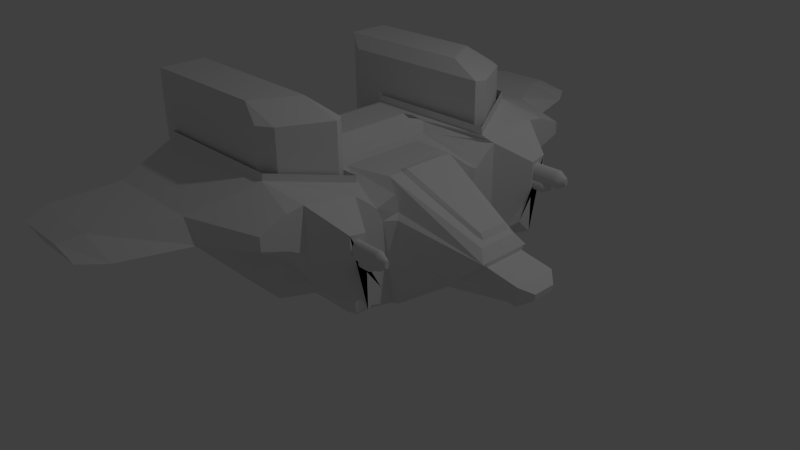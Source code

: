 # Source: spaceship2.blend  (saved by Blender 2.72.0; exported with 4.5.12 LTS)
import bpy
from mathutils import Matrix  # noqa: F401  (used for matrix-valued properties, if any)

bpy.ops.wm.read_factory_settings(use_empty=True)
scene = bpy.context.scene
scene.name = 'Scene'

# ---- collections
col_collection_1 = bpy.data.collections.new('Collection 1'); scene.collection.children.link(col_collection_1)

# ---- world
world_world = bpy.data.worlds.new('World'); scene.world = world_world
world_world.color = (0.05088, 0.05088, 0.05088)
world_world.use_sun_shadow = False
world_world.sun_shadow_jitter_overblur = 0.0
world_world.cycles.sampling_method = 'MANUAL'
world_world.cycles.sample_map_resolution = 256

# ---- cameras
cam_camera = bpy.data.cameras.new('Camera')
cam_camera.clip_end = 100.0
cam_camera.lens = 35.0
cam_camera.sensor_width = 32.0
cam_camera.sensor_height = 18.0
cam_camera.ortho_scale = 7.314
cam_camera.dof.focus_distance = 0.0
cam_camera.dof.aperture_fstop = 128.0

# ---- lights
light_lamp = bpy.data.lights.new('Lamp', 'POINT')
light_lamp.transmission_factor = 0.0
light_lamp.cutoff_distance = 30.0
light_lamp.energy = 100.0
light_lamp.shadow_buffer_clip_start = 1.001
light_lamp.shadow_soft_size = 0.1
light_lamp.shadow_maximum_resolution = 0.006
light_lamp.use_absolute_resolution = True
light_lamp.cycles.use_multiple_importance_sampling = False

# ---- meshes
me_cube = bpy.data.meshes.new('Cube')
me_cube.from_pydata([(1.072, -0.1587, 0.719), (0.8446, -0.303, 0.8288), (0.7839, -0.2479, 0.856), (0.7839, 0.3217, 0.856), (0.8446, 0.3768, 0.8288), (1.072, 0.2325, 0.719), (1.888, 0.2703, 0.3611), (1.966, 0.2325, 0.3259), (1.885, 0.2325, 0.3545), (1.966, -0.1587, 0.3259), (1.888, -0.1965, 0.3611), (1.885, -0.1587, 0.3545), (0.8145, -0.2479, 0.9241), (0.8751, -0.303, 0.8969), (0.8956, -0.2479, 0.9426), (0.8145, 0.3217, 0.9241), (0.8956, 0.3217, 0.9426), (0.8751, 0.3768, 0.8969), (1.918, 0.2703, 0.4292), (1.939, 0.2325, 0.4749), (1.997, 0.2325, 0.394), (1.997, -0.1587, 0.394), (1.939, -0.1587, 0.4749), (1.918, -0.1965, 0.4292), (-1.397, 0.454, 0.8096), (1.588, 0.2839, -0.2856), (1.588, -0.2839, -0.2856), (2.412, 0.2221, -0.1533), (2.412, -0.2221, -0.1533), (2.162, 0.2857, 0.1901), (2.162, -0.2857, 0.1901), (2.716, 0.1507, -0.03401), (2.581, 0.2857, -0.1172), (2.581, -0.2857, -0.1172), (2.716, -0.1507, -0.03401), (2.716, 0.1507, 0.03401), (2.581, 0.2857, 0.1172), (2.581, -0.2857, 0.1172), (2.716, -0.1507, 0.03401), (0.8621, 0.483, 0.9086), (0.8621, -0.483, 0.9086), (2.059, 0.2637, 0.3723), (2.162, 0.3065, 0.2426), (2.162, 0.3486, 0.24), (2.162, -0.3065, 0.2426), (2.059, -0.2637, 0.3723), (2.162, -0.3486, 0.24), (0.6914, 0.6914, -0.7904), (0.6914, -0.6914, -0.7904), (-0.6914, -0.6914, -0.7904), (-1.438, 0.4081, 0.7571), (-0.6914, 0.6914, -0.7904), (-1.446, 0.6961, 0.5496), (1.0, 0.8936, 0.7432), (1.0, 1.106, 0.9106), (1.0, -1.106, 0.9106), (1.0, -0.8936, 0.7432), (1.0, 0.6152, -0.6152), (1.0, 0.6152, -0.6152), (1.104, 0.5915, -0.5915), (1.104, -0.5915, -0.5915), (1.0, -0.6152, -0.6152), (1.0, -0.6152, -0.6152), (1.059, 0.5859, 0.7799), (1.0, 0.8088, 0.6584), (0.224, 0.5708, 0.8753), (1.104, 0.5915, 0.4829), (1.0, 0.6152, 0.2664), (1.059, 0.5401, 0.5549), (1.059, -0.5401, 0.5549), (1.0, -0.7216, 0.4818), (1.104, -0.5915, 0.4829), (0.224, -0.5708, 0.8753), (1.0, -0.8088, 0.6584), (1.059, -0.5859, 0.7799), (1.001, 1.998, 0.5836), (1.0, 1.785, 0.4685), (0.8936, 1.892, 0.4338), (0.8936, -1.892, 0.4338), (1.0, -1.785, 0.4685), (1.001, -1.998, 0.5836), (1.0, 1.785, 1.03), (1.001, 1.998, 1.0), (0.4484, 1.892, 1.156), (0.4484, -1.892, 1.156), (1.001, -1.998, 1.0), (1.0, -1.785, 1.03), (0.3726, 2.665, 0.6588), (1.003, 2.338, 0.702), (0.3726, -2.665, 0.6588), (1.003, -2.338, 0.702), (0.1408, 2.665, 0.9068), (1.003, 2.338, 0.8667), (0.1408, -2.665, 0.9068), (1.003, -2.338, 0.8667), (0.9091, 0.6377, -0.6668), (1.0, 0.6152, -0.6152), (1.0, 0.6152, -0.6152), (0.8936, 1.182, -0.541), (1.0, 1.17, -0.3763), (0.9461, 1.096, -0.5845), (1.0, 1.106, -0.3109), (1.0, 0.8936, -0.2977), (1.0, 0.9859, -0.4922), (1.0, -0.6152, -0.6152), (1.0, -0.6152, -0.6152), (0.9091, -0.6377, -0.6668), (1.0, -0.9859, -0.4922), (1.0, -0.8936, -0.4263), (1.0, -1.106, -0.3109), (0.9461, -1.096, -0.5845), (1.0, -1.17, -0.3763), (0.8936, -1.182, -0.541), (-1.446, -0.6961, 0.5496), (-1.438, -0.4081, 0.7571), (-1.397, -0.454, 0.8096), (-1.0, -0.8107, 0.9216), (-1.0, -0.9216, 0.8107), (-1.0, 0.9216, 0.8107), (-1.0, 0.8107, 0.9216), (-1.0, -0.9216, -0.2925), (-1.0, -0.8107, -0.4034), (-0.9445, -0.9445, -0.5373), (-0.9445, 0.9445, -0.5373), (-1.0, 0.8107, -0.4034), (-1.0, 0.9216, -0.2925), (-1.0, -0.8226, 0.7117), (-1.0, -0.7117, 0.8226), (-1.0, -0.6658, 0.6658), (-1.0, 0.6658, 0.6658), (-1.0, 0.7117, 0.8226), (-1.0, 0.8226, 0.7117), (-1.0, -0.6658, -0.1476), (-1.0, -0.7117, -0.3045), (-1.0, -0.8226, -0.1936), (-1.0, 0.8226, -0.1936), (-1.0, 0.7117, -0.3045), (-1.0, 0.6658, -0.1476), (-1.445, -0.6953, -0.01827), (-1.44, -0.4053, -0.2289), (-1.404, -0.4413, -0.3026), (-1.404, 0.4413, -0.3026), (-1.44, 0.4053, -0.2289), (-1.445, 0.6953, -0.01827), (-1.449, -0.587, 0.5064), (-1.448, -0.3625, 0.6657), (-1.449, -0.3459, 0.4899), (-1.449, 0.3459, 0.4899), (-1.448, 0.3625, 0.6657), (-1.449, 0.587, 0.5064), (-1.449, -0.3458, 0.04572), (-1.448, -0.362, -0.1311), (-1.449, -0.5869, 0.0287), (-1.449, 0.5869, 0.0287), (-1.448, 0.362, -0.1311), (-1.449, 0.3458, 0.04572), (-1.68, -0.4854, 0.38), (-1.685, -0.4794, 0.3743), (-1.684, -0.1651, 0.5886), (-1.68, -0.1707, 0.5939), (-1.702, -0.2328, 0.4289), (-1.703, -0.2413, 0.4244), (-1.701, -0.2307, 0.4278), (-1.698, -0.2388, 0.4246), (-1.702, 0.2434, 0.4196), (-1.703, 0.2375, 0.4276), (-1.701, 0.2414, 0.4183), (-1.698, 0.2388, 0.4246), (-1.68, 0.1707, 0.5939), (-1.684, 0.1651, 0.5886), (-1.685, 0.4794, 0.3743), (-1.68, 0.4854, 0.38), (-1.702, -0.2435, 0.1162), (-1.703, -0.2381, 0.1078), (-1.701, -0.2413, 0.1171), (-1.698, -0.2387, 0.1109), (-1.68, -0.1705, -0.05899), (-1.684, -0.1649, -0.05368), (-1.684, -0.4794, 0.161), (-1.68, -0.4854, 0.1553), (-1.68, 0.4853, 0.1553), (-1.684, 0.4794, 0.161), (-1.684, 0.1649, -0.05368), (-1.68, 0.1705, -0.059), (-1.701, 0.2306, 0.1076), (-1.7, 0.2366, 0.1159), (-1.702, 0.2328, 0.1067), (-1.698, 0.2387, 0.1108), (-1.421, 0.6926, 0.6468), (-1.352, 0.8286, 0.549), (-1.446, 0.6961, 0.5496), (-1.052, -1.986, 0.5513), (-1.069, -1.814, 0.4395), (-0.8995, -1.892, 0.4338), (-0.8995, 1.892, 0.4338), (-1.069, 1.814, 0.4395), (-1.052, 1.986, 0.5513), (-1.345, -1.892, 1.156), (-1.346, -1.801, 1.053), (-1.392, -1.985, 1.034), (-1.392, 1.985, 1.034), (-1.346, 1.801, 1.053), (-1.345, 1.892, 1.156), (-0.8778, -2.667, 0.652), (-1.077, -2.353, 0.6503), (-1.077, 2.353, 0.6503), (-0.8778, 2.667, 0.652), (-1.362, -2.353, 0.9187), (-1.147, -2.667, 0.9135), (-1.147, 2.667, 0.9135), (-1.362, 2.353, 0.9187), (-0.8995, -1.182, -0.541), (-1.0, -1.145, -0.4286), (-0.9406, -1.087, -0.589), (-0.9406, 1.087, -0.589), (-1.0, 1.145, -0.4286), (-0.8995, 1.182, -0.541), (-1.446, -0.6961, 0.5496), (-1.352, -0.8286, 0.549), (-1.415, -0.6333, 0.6873), (-0.8897, -0.9803, 0.9965), (-1.107, -1.014, 0.8097), (-1.076, -1.156, 0.9305), (-1.076, 1.156, 0.9305), (-1.107, 1.014, 0.8097), (-0.9381, 1.01, 1.002), (-1.002, -1.174, -0.4379), (-1.082, -1.02, -0.3003), (-0.9578, -0.9767, -0.5301), (-0.9578, 0.9767, -0.5301), (-1.082, 1.02, -0.3003), (-1.002, 1.174, -0.4379), (-1.418, -0.6916, -0.1281), (-1.346, -0.8268, -0.02838), (-1.445, -0.6953, -0.01827), (-1.445, 0.6953, -0.01827), (-1.346, 0.8268, -0.02838), (-1.418, 0.6916, -0.1281), (0.3588, 0.8631, 0.906), (-0.01388, 0.923, 0.9759), (0.1217, 0.7613, 0.9038), (0.884, 1.019, 1.003), (-0.06545, 0.9127, 0.9874), (0.9681, 1.075, 0.9374), (0.1217, -0.7613, 0.9038), (-0.01388, -0.923, 0.9759), (0.3588, -0.8631, 0.906), (0.9681, -1.075, 0.9374), (-0.06545, -0.9127, 0.9874), (0.8936, -1.0, 1.0), (-0.9216, -1.0, 1.0), (-0.8333, -0.9118, 1.0), (-1.003, -0.906, 0.9672), (-1.003, 0.906, 0.9672), (-0.8333, 0.9118, 1.0), (-0.9381, 1.01, 1.002), (-0.04902, 0.7475, 1.096), (-0.179, 0.7216, 1.09), (-0.179, -0.7216, 1.09), (-0.04902, -0.7475, 1.096), (-0.6682, -0.7468, 1.104), (-0.6682, 0.7468, 1.104), (0.00254, 3.794, 0.7317), (0.1775, 3.506, 0.6987), (0.1775, -3.506, 0.6987), (0.002539, -3.794, 0.7317), (-0.3222, 3.505, 0.8428), (-0.4022, 3.794, 0.802), (-0.4022, -3.794, 0.802), (-0.3222, -3.506, 0.8428), (-0.6923, -3.794, 0.7317), (-0.7686, -3.506, 0.698), (-0.7686, 3.506, 0.698), (-0.6923, 3.794, 0.7317), (-1.272, -3.506, 0.8435), (-1.097, -3.794, 0.802), (-1.097, 3.794, 0.802), (-1.272, 3.506, 0.8435), (1.426, 1.552, 0.7521), (1.426, 1.552, 0.5444), (1.426, -1.552, 0.5444), (1.426, -1.552, 0.7521), (1.426, -1.34, 0.7148), (1.426, 1.34, 0.7148), (1.426, 1.144, -0.01547), (1.426, 1.34, -0.2163), (1.426, -1.34, -0.2163), (1.426, -1.144, -0.01547), (0.2019, 1.503, 0.5577), (0.2019, 1.502, 0.5348), (0.202, 1.497, 0.5127), (0.2021, 1.491, 0.4924), (0.2021, 1.482, 0.4746), (0.2022, 1.471, 0.46), (0.2022, 1.458, 0.4492), (0.2022, 1.445, 0.4425), (0.2022, 1.431, 0.4402), (0.2022, 1.417, 0.4425), (0.2022, 1.403, 0.4492), (0.2022, 1.391, 0.46), (0.2021, 1.38, 0.4746), (0.2021, 1.371, 0.4924), (0.202, 1.364, 0.5127), (0.2019, 1.36, 0.5348), (0.2019, 1.358, 0.5577), (0.2018, 1.36, 0.5806), (0.2017, 1.364, 0.6027), (0.2016, 1.371, 0.623), (0.2016, 1.38, 0.6408), (0.2015, 1.391, 0.6554), (0.2015, 1.403, 0.6663), (0.2015, 1.417, 0.673), (0.2015, 1.431, 0.6752), (0.2015, 1.445, 0.673), (0.2015, 1.458, 0.6663), (0.2015, 1.471, 0.6554), (0.2016, 1.482, 0.6408), (0.2016, 1.491, 0.623), (0.2017, 1.497, 0.6027), (0.2018, 1.502, 0.5806), (1.768, 1.503, 0.563), (1.873, 1.46, 0.5634), (1.768, 1.502, 0.5401), (1.873, 1.459, 0.5542), (1.768, 1.497, 0.518), (1.873, 1.457, 0.5453), (1.768, 1.491, 0.4977), (1.873, 1.455, 0.5372), (1.769, 1.482, 0.4799), (1.873, 1.451, 0.5301), (1.769, 1.471, 0.4653), (1.873, 1.447, 0.5242), (1.769, 1.458, 0.4544), (1.873, 1.442, 0.5199), (1.769, 1.445, 0.4477), (1.873, 1.436, 0.5172), (1.769, 1.431, 0.4455), (1.873, 1.431, 0.5163), (1.769, 1.417, 0.4477), (1.873, 1.425, 0.5172), (1.769, 1.403, 0.4544), (1.873, 1.42, 0.5199), (1.769, 1.391, 0.4653), (1.873, 1.415, 0.5242), (1.769, 1.38, 0.4799), (1.873, 1.41, 0.5301), (1.768, 1.371, 0.4977), (1.873, 1.407, 0.5372), (1.768, 1.364, 0.518), (1.873, 1.404, 0.5453), (1.768, 1.36, 0.5401), (1.873, 1.402, 0.5542), (1.768, 1.358, 0.563), (1.873, 1.402, 0.5634), (1.768, 1.36, 0.5859), (1.873, 1.402, 0.5725), (1.768, 1.364, 0.608), (1.873, 1.404, 0.5814), (1.768, 1.371, 0.6283), (1.873, 1.407, 0.5895), (1.768, 1.38, 0.6461), (1.873, 1.41, 0.5966), (1.768, 1.391, 0.6607), (1.873, 1.415, 0.6025), (1.768, 1.403, 0.6716), (1.873, 1.42, 0.6068), (1.768, 1.417, 0.6783), (1.873, 1.425, 0.6095), (1.768, 1.431, 0.6805), (1.873, 1.431, 0.6104), (1.768, 1.445, 0.6783), (1.873, 1.436, 0.6095), (1.768, 1.458, 0.6716), (1.873, 1.442, 0.6068), (1.768, 1.471, 0.6607), (1.873, 1.447, 0.6025), (1.768, 1.482, 0.6461), (1.873, 1.451, 0.5966), (1.768, 1.491, 0.6283), (1.873, 1.455, 0.5895), (1.768, 1.497, 0.608), (1.873, 1.457, 0.5814), (1.768, 1.502, 0.5859), (1.873, 1.459, 0.5725), (-0.01208, 1.455, 0.4182), (-0.01202, 1.454, 0.402), (-0.01197, 1.451, 0.3865), (-0.01192, 1.447, 0.3722), (-0.01188, 1.44, 0.3596), (-0.01184, 1.433, 0.3493), (-0.01182, 1.424, 0.3416), (-0.0118, 1.415, 0.3369), (-0.0118, 1.405, 0.3353), (-0.0118, 1.395, 0.3369), (-0.01182, 1.386, 0.3416), (-0.01184, 1.377, 0.3493), (-0.01188, 1.37, 0.3596), (-0.01192, 1.364, 0.3722), (-0.01197, 1.359, 0.3865), (-0.01202, 1.356, 0.402), (-0.01208, 1.355, 0.4182), (-0.01213, 1.356, 0.4344), (-0.01218, 1.359, 0.4499), (-0.01223, 1.364, 0.4643), (-0.01227, 1.37, 0.4768), (-0.01231, 1.377, 0.4872), (-0.01233, 1.386, 0.4948), (-0.01235, 1.395, 0.4995), (-0.01235, 1.405, 0.5011), (-0.01235, 1.415, 0.4995), (-0.01233, 1.424, 0.4948), (-0.01231, 1.433, 0.4872), (-0.01227, 1.44, 0.4768), (-0.01223, 1.447, 0.4643), (-0.01218, 1.451, 0.4499), (-0.01213, 1.454, 0.4344), (1.554, 1.455, 0.4235), (1.659, 1.425, 0.4238), (1.554, 1.454, 0.4073), (1.659, 1.425, 0.4174), (1.554, 1.451, 0.3918), (1.659, 1.424, 0.4111), (1.554, 1.447, 0.3774), (1.659, 1.422, 0.4054), (1.555, 1.44, 0.3649), (1.659, 1.419, 0.4004), (1.555, 1.433, 0.3546), (1.659, 1.416, 0.3962), (1.555, 1.424, 0.3469), (1.659, 1.413, 0.3932), (1.555, 1.415, 0.3422), (1.659, 1.409, 0.3913), (1.555, 1.405, 0.3406), (1.659, 1.405, 0.3907), (1.555, 1.395, 0.3422), (1.659, 1.401, 0.3913), (1.555, 1.386, 0.3469), (1.659, 1.397, 0.3932), (1.555, 1.377, 0.3546), (1.659, 1.394, 0.3962), (1.555, 1.37, 0.3649), (1.659, 1.391, 0.4004), (1.554, 1.364, 0.3774), (1.659, 1.388, 0.4054), (1.554, 1.359, 0.3918), (1.659, 1.387, 0.4111), (1.554, 1.356, 0.4073), (1.659, 1.385, 0.4174), (1.554, 1.355, 0.4235), (1.659, 1.385, 0.4238), (1.554, 1.356, 0.4397), (1.659, 1.385, 0.4303), (1.554, 1.359, 0.4552), (1.659, 1.387, 0.4366), (1.554, 1.364, 0.4696), (1.659, 1.388, 0.4423), (1.554, 1.37, 0.4821), (1.659, 1.391, 0.4473), (1.554, 1.377, 0.4924), (1.659, 1.394, 0.4515), (1.554, 1.386, 0.5001), (1.659, 1.397, 0.4545), (1.554, 1.395, 0.5048), (1.659, 1.401, 0.4564), (1.554, 1.405, 0.5064), (1.659, 1.405, 0.457), (1.554, 1.415, 0.5048), (1.659, 1.409, 0.4564), (1.554, 1.424, 0.5001), (1.659, 1.413, 0.4545), (1.554, 1.433, 0.4924), (1.659, 1.416, 0.4515), (1.554, 1.44, 0.4821), (1.659, 1.419, 0.4473), (1.554, 1.447, 0.4696), (1.659, 1.422, 0.4423), (1.554, 1.451, 0.4552), (1.659, 1.424, 0.4366), (1.554, 1.454, 0.4397), (1.659, 1.425, 0.4303), (0.2019, -1.386, 0.5577), (0.2019, -1.388, 0.5348), (0.202, -1.392, 0.5127), (0.2021, -1.398, 0.4924), (0.2021, -1.407, 0.4746), (0.2022, -1.418, 0.46), (0.2022, -1.431, 0.4492), (0.2022, -1.444, 0.4425), (0.2022, -1.459, 0.4402), (0.2022, -1.473, 0.4425), (0.2022, -1.486, 0.4492), (0.2022, -1.499, 0.46), (0.2021, -1.51, 0.4746), (0.2021, -1.519, 0.4924), (0.202, -1.525, 0.5127), (0.2019, -1.529, 0.5348), (0.2019, -1.531, 0.5577), (0.2018, -1.529, 0.5806), (0.2017, -1.525, 0.6027), (0.2016, -1.519, 0.623), (0.2016, -1.51, 0.6408), (0.2015, -1.499, 0.6554), (0.2015, -1.486, 0.6663), (0.2015, -1.473, 0.673), (0.2015, -1.459, 0.6752), (0.2015, -1.444, 0.673), (0.2015, -1.431, 0.6663), (0.2015, -1.418, 0.6554), (0.2016, -1.407, 0.6408), (0.2016, -1.398, 0.623), (0.2017, -1.392, 0.6027), (0.2018, -1.388, 0.5806), (1.768, -1.386, 0.563), (1.873, -1.43, 0.5634), (1.768, -1.388, 0.5401), (1.873, -1.43, 0.5542), (1.768, -1.392, 0.518), (1.873, -1.432, 0.5453), (1.768, -1.398, 0.4977), (1.873, -1.434, 0.5372), (1.769, -1.407, 0.4799), (1.873, -1.438, 0.5301), (1.769, -1.418, 0.4653), (1.873, -1.442, 0.5242), (1.769, -1.431, 0.4544), (1.873, -1.447, 0.5199), (1.769, -1.444, 0.4477), (1.873, -1.453, 0.5172), (1.769, -1.459, 0.4455), (1.873, -1.459, 0.5163), (1.769, -1.473, 0.4477), (1.873, -1.464, 0.5172), (1.769, -1.486, 0.4544), (1.873, -1.47, 0.5199), (1.769, -1.499, 0.4653), (1.873, -1.475, 0.5242), (1.769, -1.51, 0.4799), (1.873, -1.479, 0.5301), (1.768, -1.519, 0.4977), (1.873, -1.483, 0.5372), (1.768, -1.525, 0.518), (1.873, -1.485, 0.5453), (1.768, -1.529, 0.5401), (1.873, -1.487, 0.5542), (1.768, -1.531, 0.563), (1.873, -1.487, 0.5634), (1.768, -1.529, 0.5859), (1.873, -1.487, 0.5725), (1.768, -1.525, 0.608), (1.873, -1.485, 0.5814), (1.768, -1.519, 0.6283), (1.873, -1.483, 0.5895), (1.768, -1.51, 0.6461), (1.873, -1.479, 0.5966), (1.768, -1.499, 0.6607), (1.873, -1.475, 0.6025), (1.768, -1.486, 0.6716), (1.873, -1.47, 0.6068), (1.768, -1.473, 0.6783), (1.873, -1.464, 0.6095), (1.768, -1.459, 0.6805), (1.873, -1.459, 0.6104), (1.768, -1.444, 0.6783), (1.873, -1.453, 0.6095), (1.768, -1.431, 0.6716), (1.873, -1.447, 0.6068), (1.768, -1.418, 0.6607), (1.873, -1.442, 0.6025), (1.768, -1.407, 0.6461), (1.873, -1.438, 0.5966), (1.768, -1.398, 0.6283), (1.873, -1.434, 0.5895), (1.768, -1.392, 0.608), (1.873, -1.432, 0.5814), (1.768, -1.388, 0.5859), (1.873, -1.43, 0.5725), (-0.01208, -1.36, 0.4182), (-0.01202, -1.361, 0.402), (-0.01197, -1.364, 0.3865), (-0.01192, -1.368, 0.3722), (-0.01188, -1.375, 0.3596), (-0.01184, -1.382, 0.3493), (-0.01182, -1.391, 0.3416), (-0.0118, -1.4, 0.3369), (-0.0118, -1.41, 0.3353), (-0.0118, -1.42, 0.3369), (-0.01182, -1.429, 0.3416), (-0.01184, -1.438, 0.3493), (-0.01188, -1.445, 0.3596), (-0.01192, -1.452, 0.3722), (-0.01197, -1.456, 0.3865), (-0.01202, -1.459, 0.402), (-0.01208, -1.46, 0.4182), (-0.01213, -1.459, 0.4344), (-0.01218, -1.456, 0.4499), (-0.01223, -1.452, 0.4643), (-0.01227, -1.445, 0.4768), (-0.01231, -1.438, 0.4872), (-0.01233, -1.429, 0.4948), (-0.01235, -1.42, 0.4995), (-0.01235, -1.41, 0.5011), (-0.01235, -1.4, 0.4995), (-0.01233, -1.391, 0.4948), (-0.01231, -1.382, 0.4872), (-0.01227, -1.375, 0.4768), (-0.01223, -1.368, 0.4643), (-0.01218, -1.364, 0.4499), (-0.01213, -1.361, 0.4344), (1.554, -1.36, 0.4235), (1.659, -1.39, 0.4238), (1.554, -1.361, 0.4073), (1.659, -1.39, 0.4174), (1.554, -1.364, 0.3918), (1.659, -1.392, 0.4111), (1.554, -1.368, 0.3774), (1.659, -1.393, 0.4054), (1.555, -1.375, 0.3649), (1.659, -1.396, 0.4004), (1.555, -1.382, 0.3546), (1.659, -1.399, 0.3962), (1.555, -1.391, 0.3469), (1.659, -1.402, 0.3932), (1.555, -1.4, 0.3422), (1.659, -1.406, 0.3913), (1.555, -1.41, 0.3406), (1.659, -1.41, 0.3907), (1.555, -1.42, 0.3422), (1.659, -1.414, 0.3913), (1.555, -1.429, 0.3469), (1.659, -1.418, 0.3932), (1.555, -1.438, 0.3546), (1.659, -1.421, 0.3962), (1.555, -1.445, 0.3649), (1.659, -1.424, 0.4004), (1.554, -1.452, 0.3774), (1.659, -1.427, 0.4054), (1.554, -1.456, 0.3918), (1.659, -1.428, 0.4111), (1.554, -1.459, 0.4073), (1.659, -1.43, 0.4174), (1.554, -1.46, 0.4235), (1.659, -1.43, 0.4238), (1.554, -1.459, 0.4397), (1.659, -1.43, 0.4303), (1.554, -1.456, 0.4552), (1.659, -1.428, 0.4366), (1.554, -1.452, 0.4696), (1.659, -1.427, 0.4423), (1.554, -1.445, 0.4821), (1.659, -1.424, 0.4473), (1.554, -1.438, 0.4924), (1.659, -1.421, 0.4515), (1.554, -1.429, 0.5001), (1.659, -1.418, 0.4545), (1.554, -1.42, 0.5048), (1.659, -1.414, 0.4564), (1.554, -1.41, 0.5064), (1.659, -1.41, 0.457), (1.554, -1.4, 0.5048), (1.659, -1.406, 0.4564), (1.554, -1.391, 0.5001), (1.659, -1.402, 0.4545), (1.554, -1.382, 0.4924), (1.659, -1.399, 0.4515), (1.554, -1.375, 0.4821), (1.659, -1.396, 0.4473), (1.554, -1.368, 0.4696), (1.659, -1.393, 0.4423), (1.554, -1.364, 0.4552), (1.659, -1.392, 0.4366), (1.554, -1.361, 0.4397), (1.659, -1.39, 0.4303), (0.4484, -1.877, 1.237), (-1.345, -1.877, 1.237), (-0.8897, -0.9661, 1.078), (0.8936, -0.9858, 1.081), (-0.9216, -0.9858, 1.081), (0.4484, 1.873, 1.263), (-1.345, 1.873, 1.263), (-0.9381, 0.9915, 1.109), (0.884, 1.001, 1.11), (-0.9381, 0.9915, 1.109), (-1.209, -1.797, 0.4139), (-1.486, -1.784, 1.027), (-1.14, -1.128, -0.4543), (-1.216, -1.139, 0.9049), (-1.143, -1.156, -0.4635), (-1.168, 1.802, 0.4215), (-1.445, 1.789, 1.035), (-1.099, 1.133, -0.4467), (-1.174, 1.144, 0.9124), (-1.101, 1.161, -0.456), (0.3598, 1.774, -0.2426), (0.7064, 1.144, -0.2426), (0.7146, -1.104, -0.3392), (0.3928, -1.753, -0.3392), (-1.523, 1.089, -0.08471), (-1.523, 1.188, -0.1851), (-1.384, 1.114, -0.2426), (-1.384, 1.033, -0.1612), (-1.707, 1.352, 0.08092), (-1.65, 1.313, -0.05807), (-1.649, 1.213, 0.04147), (-1.65, 1.671, 0.04164), (-1.65, 1.572, -0.05807), (-1.707, 1.532, 0.08092), (-1.523, 1.798, -0.08536), (-1.384, 1.856, -0.1612), (-1.384, 1.774, -0.2426), (-1.523, 1.699, -0.1851), (-1.649, 1.213, 1.473), (-1.65, 1.313, 1.573), (-1.707, 1.352, 1.434), (-1.523, 1.089, 1.599), (-1.523, 1.188, 1.7), (-1.65, 1.572, 1.573), (-1.65, 1.671, 1.473), (-1.707, 1.532, 1.434), (-1.523, 1.699, 1.7), (-1.523, 1.798, 1.6), (-1.641, -1.776, -0.182), (-1.641, -1.677, -0.2817), (-1.502, -1.753, -0.3392), (-1.502, -1.834, -0.2578), (-1.825, -1.51, -0.01569), (-1.768, -1.55, -0.1547), (-1.768, -1.649, -0.05496), (-1.767, -1.161, -0.05518), (-1.768, -1.261, -0.1547), (-1.825, -1.3, -0.01569), (-1.641, -1.038, -0.1811), (-1.502, -0.9823, -0.2578), (-1.502, -1.064, -0.3392), (-1.641, -1.136, -0.2817), (-1.768, -1.649, 1.55), (-1.768, -1.55, 1.65), (-1.825, -1.51, 1.511), (-1.641, -1.776, 1.677), (-1.641, -1.677, 1.777), (-1.768, -1.261, 1.65), (-1.767, -1.161, 1.551), (-1.825, -1.3, 1.511), (-1.641, -1.136, 1.777), (-1.641, -1.038, 1.676), (0.2809, 1.856, 1.63), (-0.05058, 1.729, 1.792), (0.4692, 1.744, 1.63), (0.7818, 1.176, 1.63), (0.2464, 1.188, 1.792), (0.7159, 1.063, 1.63), (0.7177, -1.023, 1.708), (0.2582, -1.148, 1.869), (0.7882, -1.139, 1.708), (0.4998, -1.72, 1.708), (-0.0189, -1.707, 1.869), (0.3162, -1.834, 1.708), (0.2809, 1.856, -0.1612), (0.4692, 1.744, -0.03415), (0.3598, 1.774, -0.2426), (0.7064, 1.144, -0.2426), (0.7818, 1.176, -0.03415), (0.7159, 1.063, -0.1612), (0.7177, -1.023, -0.2578), (0.7882, -1.139, -0.1307), (0.7146, -1.104, -0.3392), (0.3928, -1.753, -0.3392), (0.4998, -1.72, -0.1307), (0.3162, -1.834, -0.2578), (-1.384, 1.033, 1.63), (-1.64, 1.162, 1.792), (-1.501, 1.164, 1.709), (-1.5, 1.079, 1.626), (-1.501, 1.723, 1.709), (-1.64, 1.729, 1.792), (-1.384, 1.856, 1.63), (-1.499, 1.808, 1.627), (-1.502, -1.834, 1.708), (-1.758, -1.707, 1.869), (-1.619, -1.701, 1.786), (-1.616, -1.786, 1.705), (-1.619, -1.113, 1.786), (-1.758, -1.112, 1.869), (-1.502, -0.9823, 1.708), (-1.618, -1.028, 1.703)], [], [(0, 5, 8, 11), (20, 21, 9, 7), (22, 19, 16, 14), (17, 18, 6, 4), (23, 13, 1, 10), (0, 1, 2), (3, 4, 5), (6, 7, 8), (9, 10, 11), (12, 13, 14), (15, 16, 17), (18, 19, 20), (21, 22, 23), (1, 13, 12, 2), (14, 16, 15, 12), (17, 4, 3, 15), (5, 0, 2, 3), (16, 19, 18, 17), (20, 7, 6, 18), (8, 5, 4, 6), (19, 22, 21, 20), (23, 10, 9, 21), (11, 8, 7, 9), (22, 14, 13, 23), (0, 11, 10, 1), (12, 15, 3, 2), (193, 78, 89, 203), (64, 67, 58, 96, 102, 53), (126, 134, 120, 117), (283, 285, 284, 279, 278), (238, 53, 54, 243), (287, 286, 282, 281, 280), (199, 191, 204, 207), (39, 40, 45, 41), (30, 29, 42, 44), (71, 60, 26, 46), (80, 85, 94, 90), (63, 39, 68), (59, 66, 43, 25), (27, 28, 26, 25), (28, 30, 44, 46, 26), (29, 27, 25, 43, 42), (27, 29, 36, 32), (29, 30, 37, 36), (30, 28, 33, 37), (31, 35, 38, 34), (31, 34, 33, 32), (32, 36, 35, 31), (34, 38, 37, 33), (36, 37, 38, 35), (28, 27, 32, 33), (63, 65, 72, 74, 40, 39), (69, 71, 46, 45, 40), (41, 42, 43), (44, 45, 46), (43, 66, 68, 39, 41), (41, 45, 44, 42), (69, 40, 74), (223, 201, 688, 690), (60, 62, 57, 59, 25, 26), (220, 250, 252, 115, 219), (110, 112, 211, 213, 49, 48), (135, 131, 118, 125), (57, 62, 104, 97), (252, 253, 24, 115), (61, 70, 73, 56, 108, 105), (214, 51, 123, 229), (95, 47, 100, 103), (208, 203, 271, 274), (77, 194, 206, 87), (211, 112, 78, 193), (196, 200, 210, 205), (56, 73, 72, 244, 246), (84, 197, 208, 93), (82, 75, 88, 92), (95, 97, 104, 106, 48, 47), (49, 213, 228, 122), (122, 123, 51, 49), (132, 128, 129, 137), (234, 217, 113, 138), (48, 106, 107, 110), (133, 136, 124, 121), (47, 48, 49, 51), (238, 240, 65, 64, 53), (86, 55, 247, 249, 84), (57, 58, 59), (60, 61, 62), (63, 64, 65), (66, 67, 68), (69, 70, 71), (72, 73, 74), (75, 76, 77), (78, 79, 80), (81, 82, 83), (84, 85, 86), (95, 96, 97), (98, 99, 100), (101, 102, 103), (104, 105, 106), (107, 108, 109), (110, 111, 112), (67, 64, 63, 68), (73, 70, 69, 74), (72, 65, 240, 244), (66, 59, 58, 67), (55, 56, 246, 247), (70, 61, 60, 71), (75, 82, 81, 76), (79, 86, 85, 80), (250, 220, 674, 676), (225, 255, 681, 679), (87, 91, 92, 88), (90, 94, 93, 89), (94, 85, 84, 93), (82, 92, 91, 83), (89, 78, 80, 90), (77, 87, 88, 75), (102, 96, 95, 103), (99, 101, 103, 100), (105, 108, 107, 106), (109, 111, 110, 107), (76, 99, 98, 77), (57, 97, 96, 58), (101, 54, 53, 102), (61, 105, 104, 62), (78, 112, 111, 79), (108, 56, 55, 109), (54, 81, 83, 241, 243), (202, 83, 91, 209), (47, 51, 214, 216, 98, 100), (98, 216, 194, 77), (93, 208, 274, 269), (227, 221, 218, 233), (118, 131, 149, 52), (125, 118, 52, 143), (126, 117, 113, 144), (129, 128, 146, 147), (120, 134, 152, 138), (136, 133, 151, 154), (253, 255, 225, 188, 24), (135, 125, 143, 153), (121, 124, 142, 139), (128, 132, 150, 146), (122, 228, 232, 140), (137, 129, 147, 155), (190, 235, 143, 52), (138, 139, 140, 232, 234), (130, 119, 50, 148), (127, 130, 148, 145), (116, 127, 145, 114), (132, 137, 155, 150), (133, 121, 139, 151), (130, 127, 116, 119), (224, 230, 236, 189), (141, 142, 143, 235, 237), (144, 145, 146), (147, 148, 149), (150, 151, 152), (153, 154, 155), (115, 24, 50, 114), (139, 142, 141, 140), (115, 114, 113, 217, 219), (226, 212, 684, 686), (144, 146, 163, 162, 161, 160, 156), (151, 150, 175, 174, 173, 172, 176), (155, 147, 167, 186, 185, 184, 187), (158, 169, 167, 166, 165, 162), (52, 149, 148, 50), (144, 113, 114, 145), (138, 152, 151, 139), (153, 143, 142, 154), (229, 123, 141, 237), (117, 120, 138, 113), (131, 135, 153, 149), (123, 122, 140, 141), (124, 136, 154, 142), (134, 126, 144, 152), (52, 50, 24, 188, 190), (119, 116, 114, 50), (145, 148, 168, 159), (150, 152, 179, 173, 172, 175), (152, 144, 156, 179), (148, 147, 167, 166, 165, 164, 168), (154, 151, 176, 183), (155, 154, 183, 187), (147, 146, 163, 164, 167), (149, 153, 180, 171), (175, 174, 173, 184, 182, 177), (147, 149, 171, 165, 164, 167), (170, 181, 185, 184, 187, 166), (153, 155, 187, 186, 180), (146, 145, 159, 161, 160, 163), (146, 150, 175, 160, 163), (150, 155, 187, 186, 185, 172, 175), (160, 161, 162, 163), (164, 165, 166, 167), (172, 173, 174, 175), (184, 185, 186, 187), (170, 166, 165, 171), (158, 162, 161, 159), (163, 157, 156, 160), (167, 169, 168, 164), (178, 174, 173, 179), (175, 177, 176, 172), (185, 181, 180, 186), (182, 184, 187, 183), (159, 168, 169, 158), (164, 163, 162, 165), (172, 185, 184, 173), (183, 176, 177, 182), (179, 156, 157, 178), (160, 175, 174, 161), (171, 180, 181, 170), (186, 167, 166, 187), (178, 157, 163, 162, 161, 174), (188, 189, 190), (191, 192, 193), (194, 195, 196), (197, 198, 199), (200, 201, 202), (211, 212, 213), (214, 215, 216), (217, 218, 219), (220, 221, 222), (223, 224, 225), (226, 227, 228), (229, 230, 231), (232, 233, 234), (235, 236, 237), (191, 199, 198, 192), (195, 201, 200, 196), (203, 208, 207, 204), (205, 210, 209, 206), (199, 207, 208, 197), (210, 200, 202, 209), (206, 194, 196, 205), (193, 203, 204, 191), (215, 195, 194, 216), (192, 212, 211, 193), (220, 219, 218, 221), (232, 228, 227, 233), (188, 225, 224, 189), (236, 230, 229, 237), (226, 222, 221, 227), (223, 231, 230, 224), (222, 198, 197, 220), (228, 213, 212, 226), (214, 229, 231, 215), (225, 202, 201, 223), (233, 218, 217, 234), (189, 236, 235, 190), (238, 239, 240), (241, 242, 243), (244, 245, 246), (247, 248, 249), (250, 251, 252), (253, 254, 255), (242, 239, 238, 243), (245, 248, 247, 246), (239, 245, 244, 240), (251, 254, 253, 252), (248, 251, 250, 249), (241, 255, 254, 242), (257, 256, 261, 260, 259, 258), (256, 257, 239, 242), (258, 259, 248, 245), (257, 258, 245, 239), (260, 261, 254, 251), (259, 260, 251, 248), (261, 256, 242, 254), (87, 206, 272, 263), (203, 89, 264, 271), (265, 268, 275, 270), (89, 93, 269, 264), (206, 209, 277, 272), (209, 91, 266, 277), (267, 262, 273, 276), (262, 267, 266, 263), (268, 265, 264, 269), (270, 275, 274, 271), (276, 273, 272, 277), (265, 270, 271, 264), (273, 262, 263, 272), (275, 268, 269, 274), (267, 276, 277, 266), (91, 87, 263, 266), (278, 279, 76, 81), (280, 281, 86, 79), (281, 282, 55, 86), (283, 278, 81, 54), (284, 285, 101, 99), (286, 287, 111, 109), (279, 284, 99, 76), (285, 283, 54, 101), (287, 280, 79, 111), (282, 286, 109, 55), (319, 382, 320, 288), (290, 324, 326, 291), (291, 326, 328, 292), (292, 328, 330, 293), (293, 330, 332, 294), (294, 332, 334, 295), (295, 334, 336, 296), (296, 336, 338, 297), (297, 338, 340, 298), (298, 340, 342, 299), (299, 342, 344, 300), (300, 344, 346, 301), (301, 346, 348, 302), (302, 348, 350, 303), (303, 350, 352, 304), (304, 352, 354, 305), (305, 354, 356, 306), (306, 356, 358, 307), (307, 358, 360, 308), (308, 360, 362, 309), (309, 362, 364, 310), (310, 364, 366, 311), (311, 366, 368, 312), (312, 368, 370, 313), (313, 370, 372, 314), (314, 372, 374, 315), (315, 374, 376, 316), (316, 376, 378, 317), (317, 378, 380, 318), (318, 380, 382, 319), (289, 322, 324, 290), (323, 321, 383, 381, 379, 377, 375, 373, 371, 369, 367, 365, 363, 361, 359, 357, 355, 353, 351, 349, 347, 345, 343, 341, 339, 337, 335, 333, 331, 329, 327, 325), (288, 289, 290, 291, 292, 293, 294, 295, 296, 297, 298, 299, 300, 301, 302, 303, 304, 305, 306, 307, 308, 309, 310, 311, 312, 313, 314, 315, 316, 317, 318, 319), (322, 320, 321, 323), (324, 322, 323, 325), (326, 324, 325, 327), (328, 326, 327, 329), (330, 328, 329, 331), (332, 330, 331, 333), (334, 332, 333, 335), (336, 334, 335, 337), (338, 336, 337, 339), (340, 338, 339, 341), (342, 340, 341, 343), (344, 342, 343, 345), (346, 344, 345, 347), (348, 346, 347, 349), (350, 348, 349, 351), (352, 350, 351, 353), (354, 352, 353, 355), (356, 354, 355, 357), (358, 356, 357, 359), (360, 358, 359, 361), (362, 360, 361, 363), (364, 362, 363, 365), (366, 364, 365, 367), (368, 366, 367, 369), (370, 368, 369, 371), (372, 370, 371, 373), (374, 372, 373, 375), (376, 374, 375, 377), (378, 376, 377, 379), (380, 378, 379, 381), (382, 380, 381, 383), (320, 382, 383, 321), (288, 320, 322, 289), (415, 478, 416, 384), (386, 420, 422, 387), (387, 422, 424, 388), (388, 424, 426, 389), (389, 426, 428, 390), (390, 428, 430, 391), (391, 430, 432, 392), (392, 432, 434, 393), (393, 434, 436, 394), (394, 436, 438, 395), (395, 438, 440, 396), (396, 440, 442, 397), (397, 442, 444, 398), (398, 444, 446, 399), (399, 446, 448, 400), (400, 448, 450, 401), (401, 450, 452, 402), (402, 452, 454, 403), (403, 454, 456, 404), (404, 456, 458, 405), (405, 458, 460, 406), (406, 460, 462, 407), (407, 462, 464, 408), (408, 464, 466, 409), (409, 466, 468, 410), (410, 468, 470, 411), (411, 470, 472, 412), (412, 472, 474, 413), (413, 474, 476, 414), (414, 476, 478, 415), (385, 418, 420, 386), (419, 417, 479, 477, 475, 473, 471, 469, 467, 465, 463, 461, 459, 457, 455, 453, 451, 449, 447, 445, 443, 441, 439, 437, 435, 433, 431, 429, 427, 425, 423, 421), (384, 385, 386, 387, 388, 389, 390, 391, 392, 393, 394, 395, 396, 397, 398, 399, 400, 401, 402, 403, 404, 405, 406, 407, 408, 409, 410, 411, 412, 413, 414, 415), (418, 416, 417, 419), (420, 418, 419, 421), (422, 420, 421, 423), (424, 422, 423, 425), (426, 424, 425, 427), (428, 426, 427, 429), (430, 428, 429, 431), (432, 430, 431, 433), (434, 432, 433, 435), (436, 434, 435, 437), (438, 436, 437, 439), (440, 438, 439, 441), (442, 440, 441, 443), (444, 442, 443, 445), (446, 444, 445, 447), (448, 446, 447, 449), (450, 448, 449, 451), (452, 450, 451, 453), (454, 452, 453, 455), (456, 454, 455, 457), (458, 456, 457, 459), (460, 458, 459, 461), (462, 460, 461, 463), (464, 462, 463, 465), (466, 464, 465, 467), (468, 466, 467, 469), (470, 468, 469, 471), (472, 470, 471, 473), (474, 472, 473, 475), (476, 474, 475, 477), (478, 476, 477, 479), (416, 478, 479, 417), (384, 416, 418, 385), (511, 574, 512, 480), (482, 516, 518, 483), (483, 518, 520, 484), (484, 520, 522, 485), (485, 522, 524, 486), (486, 524, 526, 487), (487, 526, 528, 488), (488, 528, 530, 489), (489, 530, 532, 490), (490, 532, 534, 491), (491, 534, 536, 492), (492, 536, 538, 493), (493, 538, 540, 494), (494, 540, 542, 495), (495, 542, 544, 496), (496, 544, 546, 497), (497, 546, 548, 498), (498, 548, 550, 499), (499, 550, 552, 500), (500, 552, 554, 501), (501, 554, 556, 502), (502, 556, 558, 503), (503, 558, 560, 504), (504, 560, 562, 505), (505, 562, 564, 506), (506, 564, 566, 507), (507, 566, 568, 508), (508, 568, 570, 509), (509, 570, 572, 510), (510, 572, 574, 511), (481, 514, 516, 482), (515, 513, 575, 573, 571, 569, 567, 565, 563, 561, 559, 557, 555, 553, 551, 549, 547, 545, 543, 541, 539, 537, 535, 533, 531, 529, 527, 525, 523, 521, 519, 517), (480, 481, 482, 483, 484, 485, 486, 487, 488, 489, 490, 491, 492, 493, 494, 495, 496, 497, 498, 499, 500, 501, 502, 503, 504, 505, 506, 507, 508, 509, 510, 511), (514, 512, 513, 515), (516, 514, 515, 517), (518, 516, 517, 519), (520, 518, 519, 521), (522, 520, 521, 523), (524, 522, 523, 525), (526, 524, 525, 527), (528, 526, 527, 529), (530, 528, 529, 531), (532, 530, 531, 533), (534, 532, 533, 535), (536, 534, 535, 537), (538, 536, 537, 539), (540, 538, 539, 541), (542, 540, 541, 543), (544, 542, 543, 545), (546, 544, 545, 547), (548, 546, 547, 549), (550, 548, 549, 551), (552, 550, 551, 553), (554, 552, 553, 555), (556, 554, 555, 557), (558, 556, 557, 559), (560, 558, 559, 561), (562, 560, 561, 563), (564, 562, 563, 565), (566, 564, 565, 567), (568, 566, 567, 569), (570, 568, 569, 571), (572, 570, 571, 573), (574, 572, 573, 575), (512, 574, 575, 513), (480, 512, 514, 481), (607, 670, 608, 576), (578, 612, 614, 579), (579, 614, 616, 580), (580, 616, 618, 581), (581, 618, 620, 582), (582, 620, 622, 583), (583, 622, 624, 584), (584, 624, 626, 585), (585, 626, 628, 586), (586, 628, 630, 587), (587, 630, 632, 588), (588, 632, 634, 589), (589, 634, 636, 590), (590, 636, 638, 591), (591, 638, 640, 592), (592, 640, 642, 593), (593, 642, 644, 594), (594, 644, 646, 595), (595, 646, 648, 596), (596, 648, 650, 597), (597, 650, 652, 598), (598, 652, 654, 599), (599, 654, 656, 600), (600, 656, 658, 601), (601, 658, 660, 602), (602, 660, 662, 603), (603, 662, 664, 604), (604, 664, 666, 605), (605, 666, 668, 606), (606, 668, 670, 607), (577, 610, 612, 578), (611, 609, 671, 669, 667, 665, 663, 661, 659, 657, 655, 653, 651, 649, 647, 645, 643, 641, 639, 637, 635, 633, 631, 629, 627, 625, 623, 621, 619, 617, 615, 613), (576, 577, 578, 579, 580, 581, 582, 583, 584, 585, 586, 587, 588, 589, 590, 591, 592, 593, 594, 595, 596, 597, 598, 599, 600, 601, 602, 603, 604, 605, 606, 607), (610, 608, 609, 611), (612, 610, 611, 613), (614, 612, 613, 615), (616, 614, 615, 617), (618, 616, 617, 619), (620, 618, 619, 621), (622, 620, 621, 623), (624, 622, 623, 625), (626, 624, 625, 627), (628, 626, 627, 629), (630, 628, 629, 631), (632, 630, 631, 633), (634, 632, 633, 635), (636, 634, 635, 637), (638, 636, 637, 639), (640, 638, 639, 641), (642, 640, 641, 643), (644, 642, 643, 645), (646, 644, 645, 647), (648, 646, 647, 649), (650, 648, 649, 651), (652, 650, 651, 653), (654, 652, 653, 655), (656, 654, 655, 657), (658, 656, 657, 659), (660, 658, 659, 661), (662, 660, 661, 663), (664, 662, 663, 665), (666, 664, 665, 667), (668, 666, 667, 669), (670, 668, 669, 671), (608, 670, 671, 609), (576, 608, 610, 577), (733, 721, 725, 728), (84, 249, 675, 672), (249, 250, 676, 675), (197, 84, 672, 673), (220, 197, 673, 674), (748, 745, 773, 769), (241, 83, 677, 680), (255, 241, 680, 681), (83, 202, 678, 677), (202, 225, 679, 678), (698, 708, 692, 693), (198, 222, 685, 683), (222, 226, 686, 685), (212, 192, 682, 684), (192, 198, 683, 682), (752, 753, 766, 763), (215, 231, 691, 689), (231, 223, 690, 691), (195, 215, 689, 687), (201, 195, 687, 688), (782, 750, 762, 731), (743, 730, 727, 740), (754, 751, 781, 777), (722, 732, 694, 695), (707, 756, 758, 692, 708), (709, 697, 701, 704), (712, 717, 705, 700), (749, 768, 699, 761), (714, 718, 715, 711), (696, 713, 710, 702), (736, 741, 729, 724), (755, 776, 723, 767), (738, 742, 739, 735), (720, 737, 734, 726), (719, 706, 703, 716), (696, 697, 698, 699), (700, 701, 702), (703, 704, 705), (706, 707, 708, 709), (710, 711, 712), (770, 772, 718, 714), (715, 716, 717), (775, 774, 707, 706, 719), (720, 721, 722, 723), (724, 725, 726), (727, 728, 729), (730, 731, 732, 733), (734, 735, 736), (778, 780, 742, 738), (739, 740, 741), (783, 782, 731, 730, 743), (759, 761, 699, 698, 693), (765, 767, 723, 722, 695), (701, 697, 696, 702), (713, 771, 770, 714), (714, 711, 710, 713), (712, 700, 702, 710), (718, 772, 775, 719), (719, 716, 715, 718), (717, 712, 711, 715), (723, 776, 779, 737, 720), (709, 704, 703, 706), (705, 717, 716, 703), (708, 698, 697, 709), (700, 705, 704, 701), (725, 721, 720, 726), (737, 779, 778, 738), (738, 735, 734, 737), (736, 724, 726, 734), (742, 780, 783, 743), (743, 740, 739, 742), (741, 736, 735, 739), (733, 728, 727, 730), (729, 741, 740, 727), (732, 722, 721, 733), (724, 729, 728, 725), (731, 762, 764, 694, 732), (693, 692, 758, 759), (699, 768, 771, 713, 696), (695, 694, 764, 765), (774, 744, 756, 707), (744, 745, 746), (747, 748, 749), (750, 751, 752), (753, 754, 755), (756, 757, 758), (759, 760, 761), (762, 763, 764), (765, 766, 767), (768, 769, 770, 771), (772, 773, 774, 775), (776, 777, 778, 779), (780, 781, 782, 783), (745, 748, 747, 746), (751, 754, 753, 752), (757, 760, 759, 758), (763, 766, 765, 764), (769, 773, 772, 770), (777, 781, 780, 778), (756, 744, 746, 757), (749, 761, 760, 747), (773, 745, 744, 774), (748, 769, 768, 749), (762, 750, 752, 763), (755, 767, 766, 753), (781, 751, 750, 782), (754, 777, 776, 755), (746, 747, 760, 757)])
_uv = me_cube.uv_layers.new(name='UVMap')
_uv.uv.foreach_set('vector', [0.0, 0.0, 0.0, 0.0, 0.0, 0.0, 0.0, 0.0, 0.0, 0.0, 0.0, 0.0, 0.0, 0.0, 0.0, 0.0, 0.0, 0.0, 0.0, 0.0, 0.0, 0.0, 0.0, 0.0, 0.0, 0.0, 0.0, 0.0, 0.0, 0.0, 0.0, 0.0, 0.0, 0.0, 0.0, 0.0, 0.0, 0.0, 0.0, 0.0, 0.0, 0.0, 0.0, 0.0, 0.0, 0.0, 0.0, 0.0, 0.0, 0.0, 0.0, 0.0, 0.0, 0.0, 0.0, 0.0, 0.0, 0.0, 0.0, 0.0, 0.0, 0.0, 0.0, 0.0, 0.0, 0.0, 0.0, 0.0, 0.0, 0.0, 0.0, 0.0, 0.0, 0.0, 0.0, 0.0, 0.0, 0.0, 0.0, 0.0, 0.0, 0.0, 0.0, 0.0, 0.0, 0.0, 0.0, 0.0, 0.0, 0.0, 0.0, 0.0, 0.0, 0.0, 0.0, 0.0, 0.0, 0.0, 0.0, 0.0, 0.0, 0.0, 0.0, 0.0, 0.0, 0.0, 0.0, 0.0, 0.0, 0.0, 0.0, 0.0, 0.0, 0.0, 0.0, 0.0, 0.0, 0.0, 0.0, 0.0, 0.0, 0.0, 0.0, 0.0, 0.0, 0.0, 0.0, 0.0, 0.0, 0.0, 0.0, 0.0, 0.0, 0.0, 0.0, 0.0, 0.0, 0.0, 0.0, 0.0, 0.0, 0.0, 0.0, 0.0, 0.0, 0.0, 0.0, 0.0, 0.0, 0.0, 0.0, 0.0, 0.0, 0.0, 0.0, 0.0, 0.0, 0.0, 0.0, 0.0, 0.0, 0.0, 0.0, 0.0, 0.0, 0.0, 0.0, 0.0, 0.0, 0.0, 0.0, 0.0, 0.0, 0.0, 0.0, 0.0, 0.0, 0.0, 0.0, 0.0, 0.0, 0.0, 0.0, 0.0, 0.0, 0.0, 0.0, 0.0, 0.0, 0.0, 0.0, 0.0, 0.0, 0.0, 0.0, 0.0, 0.0, 0.0, 0.0, 0.0, 0.0, 0.0, 0.0, 0.0, 0.0, 0.0, 0.0, 0.0, 0.0, 0.0, 0.0, 0.0, 0.0, 0.0, 0.0, 0.0, 0.0, 0.0, 0.0, 0.0, 0.0, 0.0, 0.0, 0.0, 0.0, 0.0, 0.0, 0.0, 0.0, 0.0, 0.0, 0.0, 0.0, 0.0, 0.0, 0.0, 0.0, 0.0, 0.0, 0.0, 0.0, 0.0, 0.0, 0.0, 0.0, 0.0, 0.0, 0.0, 0.0, 0.0, 0.0, 0.0, 0.0, 0.0, 0.0, 0.0, 8.581e-05, 0.7365, 8.581e-05, 8.581e-05, 0.9999, 0.1673, 0.9999, 0.5694, 0.0, 0.0, 0.0, 0.0, 0.0, 0.0, 0.0, 0.0, 0.0, 0.0, 0.0, 0.0, 0.0, 0.0, 0.0, 0.0, 0.0, 0.0, 0.0, 0.0, 0.0, 0.0, 0.0, 0.0, 0.0, 0.0, 0.0, 0.0, 0.0, 0.0, 0.0, 0.0, 0.0, 0.0, 0.0, 0.0, 0.0, 0.0, 0.0, 0.0, 0.0, 0.0, 0.0, 0.0, 0.0, 0.0, 0.0, 0.0, 0.0, 0.0, 0.0, 0.0, 0.0, 0.0, 0.0, 0.0, 0.0, 0.0, 0.0, 0.0, 0.0, 0.0, 0.0, 0.0, 0.0, 0.0, 0.0, 0.0, 0.0, 0.0, 0.0, 0.0, 0.0, 0.0, 0.0, 0.0, 0.0, 0.0, 0.0, 0.0, 0.0, 0.0, 0.0, 0.0, 0.0, 0.0, 0.0, 0.0, 0.0, 0.0, 0.0, 0.0, 0.0, 0.0, 0.0, 0.0, 0.0, 0.0, 0.0, 0.0, 0.0, 0.0, 0.0, 0.0, 0.0, 0.0, 0.0, 0.0, 0.0, 0.0, 0.0, 0.0, 0.0, 0.0, 0.0, 0.0, 0.0, 0.0, 0.0, 0.0, 0.0, 0.0, 0.0, 0.0, 0.0, 0.0, 0.0, 0.0, 0.0, 0.0, 0.0, 0.0, 0.0, 0.0, 0.0, 0.0, 0.0, 0.0, 0.0, 0.0, 0.0, 0.0, 0.0, 0.0, 0.0, 0.0, 0.0, 0.0, 0.0, 0.0, 0.0, 0.0, 0.0, 0.0, 0.0, 0.0, 0.0, 0.0, 0.0, 0.0, 0.0, 0.0, 0.0, 0.0, 0.0, 0.0, 0.0, 0.0, 0.0, 0.0, 0.0, 0.0, 0.0, 0.0, 0.0, 0.0, 0.0, 0.0, 0.0, 0.0, 0.0, 0.0, 0.0, 0.0, 0.0, 0.0, 0.0, 0.0, 0.0, 0.0, 0.0, 0.0, 0.0, 0.0, 0.0, 0.0, 0.0, 0.0, 0.0, 0.0, 0.0, 0.0, 0.0, 0.0, 0.0, 0.0, 0.0, 0.0, 0.0, 0.0, 0.0, 0.0, 0.0, 0.0, 0.0, 0.0, 0.0, 0.0, 0.0, 0.0, 0.0, 0.0, 0.0, 0.0, 0.0, 0.0, 0.0, 0.0, 0.0, 0.0, 0.0, 0.0, 0.0, 0.0, 0.0, 0.0, 0.0, 0.0, 0.0, 0.0, 0.0, 0.0, 0.0, 0.0, 0.0, 0.0, 0.0, 0.0, 0.0, 0.0, 0.0, 0.0, 0.0, 0.0, 0.0, 0.0, 0.0, 0.0, 0.0, 0.0, 0.0, 0.0, 0.0, 0.0, 0.0, 0.0, 0.0, 0.0, 0.0, 0.0, 0.0, 0.0, 0.0, 0.0, 0.0, 0.0, 0.0, 0.0, 0.0, 0.0, 0.0, 0.0, 0.0, 0.0, 0.0, 0.0, 0.0, 0.0, 0.0, 0.0, 0.0, 0.0, 0.0, 0.0, 0.0, 0.0, 0.0, 0.0, 0.0, 0.0, 0.0, 0.0, 0.0, 0.0, 0.0, 0.0, 0.0, 0.0, 0.0, 0.0, 0.0, 0.0, 0.0, 0.0, 0.0, 0.0, 0.0, 0.0, 0.0, 0.0, 0.0, 0.0, 0.0, 0.0, 0.0, 0.0, 0.0, 0.0, 0.0, 0.0, 0.0, 0.0, 0.0, 0.0, 0.0, 0.0, 0.0, 0.0, 0.0, 0.0, 0.0, 0.0, 0.0, 0.0, 0.0, 0.0, 0.0, 0.0, 0.0, 0.0, 0.0, 0.0, 0.0, 0.0, 0.0, 0.0, 0.0, 0.0, 0.0, 0.0, 0.0, 0.0, 0.0, 0.0, 0.0, 0.0, 0.0, 0.0, 0.0, 0.0, 0.0, 0.0, 0.0, 0.0, 0.0, 0.0, 0.0, 0.0, 0.0, 0.0, 0.0, 0.0, 0.0, 0.0, 0.0, 0.0, 0.0, 0.0, 0.0, 0.0, 0.0, 0.0, 0.0, 0.0, 0.0, 0.0, 0.0, 0.0, 0.0, 0.0, 0.0, 0.0, 0.0, 0.0, 0.0, 0.0, 0.0, 0.0, 0.0, 0.0, 0.0, 0.0, 0.0, 0.0, 0.0, 0.0, 0.0, 0.0, 0.0, 0.0, 0.0, 0.0, 0.0, 0.0, 0.0, 0.0, 0.0, 0.0, 0.0, 0.0, 0.0, 0.0, 0.0, 0.0, 0.0, 0.0, 0.0, 0.0, 0.0, 0.0, 0.0, 0.0, 0.0, 0.0, 0.0, 0.0, 0.0, 0.0, 0.0, 0.0, 0.0, 0.0, 0.0, 0.0, 0.0, 0.0, 0.0, 0.0, 0.0, 0.0, 0.0, 0.0, 0.0, 0.0, 0.0, 0.0, 0.0, 0.0, 0.0, 0.0, 0.0, 0.0, 0.0, 0.0, 0.0, 0.0, 0.0, 0.0, 0.0, 0.0, 0.0, 0.0, 0.0, 0.0, 0.0, 0.0, 0.0, 0.0, 0.0, 0.0, 0.0, 0.0, 0.0, 0.0, 0.0, 0.0, 0.0, 0.0, 0.0, 0.0, 0.0, 0.0, 0.0, 0.0, 0.0, 0.0, 0.0, 0.0, 0.0, 0.0, 0.0, 0.0, 0.0, 0.0, 0.0, 0.0, 0.0, 0.0, 0.0, 0.0, 0.0, 0.0, 0.0, 0.0, 0.0, 0.0, 0.0, 0.0, 0.0, 0.0, 0.0, 0.0, 0.0, 0.0, 0.0, 0.0, 0.0, 0.0, 0.0, 0.0, 0.0, 0.0, 0.0, 0.0, 0.0, 0.0, 0.0, 0.0, 0.0, 0.0, 0.0, 0.0, 0.0, 0.0, 0.0, 0.0, 0.0, 0.0, 0.0, 0.0, 0.0, 0.0, 0.0, 0.0, 0.0, 0.0, 0.0, 0.0, 0.0, 0.0, 0.0, 0.0, 0.0, 0.0, 0.0, 0.0, 0.0, 0.0, 0.0, 0.0, 0.0, 0.0, 0.0, 0.0, 0.0, 0.0, 0.0, 0.0, 0.0, 0.0, 0.0, 0.0, 0.0, 0.0, 0.0, 0.0, 0.0, 0.0, 0.0, 0.0, 0.0, 0.0, 0.0, 0.0, 0.0, 0.0, 0.0, 0.0, 0.0, 0.0, 0.0, 0.0, 0.0, 0.0, 0.0, 0.0, 0.0, 0.0, 0.0, 0.0, 0.0, 0.0, 0.0, 0.0, 0.0, 0.0, 0.0, 0.0, 0.0, 0.0, 0.0, 0.0, 0.0, 0.0, 0.0, 0.0, 0.0, 0.0, 0.0, 0.0, 0.0, 0.0, 0.0, 0.0, 0.0, 0.0, 0.0, 0.0, 0.0, 0.0, 0.0, 0.0, 0.0, 0.0, 0.0, 0.0, 0.0, 0.0, 0.0, 0.0, 0.0, 0.0, 0.0, 0.0, 0.0, 0.0, 0.0, 0.0, 0.0, 0.0, 0.0, 0.0, 0.0, 0.0, 0.0, 0.0, 0.0, 0.0, 0.0, 0.0, 0.0, 0.0, 0.0, 0.0, 0.0, 0.0, 0.0, 0.0, 0.0, 0.0, 0.0, 0.0, 0.0, 0.0, 0.0, 0.0, 0.0, 0.0, 0.0, 0.0, 0.0, 0.0, 0.0, 0.0, 0.0, 0.0, 0.0, 0.0, 0.0, 0.0, 0.0, 0.0, 0.0, 0.0, 0.0, 0.0, 0.0, 0.0, 0.0, 0.0, 0.0, 0.0, 0.0, 0.0, 0.0, 0.0, 0.0, 0.0, 0.0, 0.0, 0.0, 0.0, 0.0, 0.0, 0.0, 0.0, 0.0, 0.0, 0.0, 0.0, 0.0, 0.0, 0.0, 0.0, 0.0, 0.0, 0.0, 0.0, 0.0, 0.0, 0.0, 0.0, 0.0, 0.0, 0.0, 0.0, 0.0, 0.0, 0.0, 0.0, 0.0, 0.0, 0.0, 0.0, 0.0, 0.0, 0.0, 0.0, 0.0, 0.0, 0.0, 0.0, 0.0, 0.0, 0.0, 0.0, 0.0, 0.0, 0.0, 0.0, 0.0, 0.0, 0.0, 0.0, 0.0, 0.0, 0.0, 0.0, 0.0, 0.0, 0.0, 0.0, 0.0, 0.0, 0.0, 0.0, 0.0, 0.0, 0.0, 0.0, 0.0, 0.0, 0.0, 0.0, 0.0, 0.0, 0.0, 0.0, 0.0, 0.0, 0.0, 0.0, 0.0, 0.0, 0.0, 0.0, 0.0, 0.0, 0.0, 0.0, 0.0, 0.0, 0.0, 0.0, 0.0, 0.0, 0.0, 0.0, 0.0, 0.0, 0.0, 0.0, 0.0, 0.0, 0.0, 0.0, 0.0, 0.0, 0.0, 0.0, 0.0, 0.0, 0.0, 0.0, 0.0, 0.0, 0.0, 0.0, 0.0, 0.0, 0.0, 0.0, 0.0, 0.0, 0.0, 0.0, 0.0, 0.0, 0.0, 0.0, 0.0, 0.0, 0.0, 0.0, 0.0, 0.0, 0.0, 0.0, 0.0, 0.0, 0.0, 0.0, 0.0, 0.0, 0.0, 0.0, 0.0, 0.0, 0.0, 0.0, 0.0, 0.0, 0.0, 0.0, 0.0, 0.0, 0.0, 0.0, 0.0, 0.0, 0.0, 0.0, 0.0, 0.0, 0.0, 0.0, 0.0, 0.0, 0.0, 0.0, 0.0, 0.0, 0.0, 0.0, 0.0, 0.0, 0.0, 0.0, 0.0, 0.0, 0.0, 0.0, 0.0, 0.0, 0.0, 0.0, 0.0, 0.0, 0.0, 0.0, 0.0, 0.0, 0.0, 0.0, 0.0, 0.0, 0.0, 0.0, 0.0, 0.0, 0.0, 0.0, 0.0, 0.0, 0.0, 0.0, 0.0, 0.0, 0.0, 0.0, 0.0, 0.0, 0.0, 0.0, 0.0, 0.0, 0.0, 0.0, 0.0, 0.0, 0.0, 0.0, 0.0, 0.0, 0.0, 0.0, 0.0, 0.0, 0.0, 0.0, 0.0, 0.0, 0.0, 0.0, 0.0, 0.0, 0.0, 0.0, 0.0, 0.0, 0.0, 0.0, 0.0, 0.0, 0.0, 0.0, 0.0, 0.0, 0.0, 0.0, 0.0, 0.0, 0.0, 0.0, 0.0, 0.0, 0.0, 0.0, 0.0, 0.0, 0.0, 0.0, 0.0, 0.0, 0.0, 0.0, 0.0, 0.0, 0.0, 0.0, 0.0, 0.0, 0.0, 0.0, 0.0, 0.0, 0.0, 0.0, 0.0, 0.0, 0.0, 0.0, 0.0, 0.0, 0.0, 0.0, 0.0, 0.0, 0.0, 0.0, 0.0, 0.0, 0.0, 0.0, 0.0, 0.0, 0.0, 0.0, 0.0, 0.0, 0.0, 0.0, 0.0, 0.0, 0.0, 0.0, 0.0, 0.0, 0.0, 0.0, 0.0, 0.0, 0.0, 0.0, 0.0, 0.0, 0.0, 0.0, 0.0, 0.0, 0.0, 0.0, 0.0, 0.0, 0.0, 0.0, 0.0, 0.0, 0.0, 0.0, 0.0, 0.0, 0.0, 0.0, 0.0, 0.0, 0.0, 0.0, 0.0, 0.0, 0.0, 0.0, 0.0, 0.0, 0.0, 0.0, 0.0, 0.0, 0.0, 0.0, 0.0, 0.0, 0.0, 0.0, 0.0, 0.0, 0.0, 0.0, 0.0, 0.0, 0.0, 0.0, 0.0, 0.0, 0.0, 0.0, 0.0, 0.0, 0.0, 0.0, 0.0, 0.0, 0.0, 0.0, 0.0, 0.0, 0.0, 0.0, 0.0, 0.0, 0.0, 0.0, 0.0, 0.0, 0.0, 0.0, 0.0, 0.0, 0.0, 0.0, 0.0, 0.0, 0.0, 0.0, 0.0, 0.0, 0.0, 0.0, 0.0, 0.0, 0.0, 0.0, 0.0, 0.0, 0.0, 0.0, 0.0, 0.0, 0.0, 0.0, 0.0, 0.0, 0.0, 0.0, 0.0, 0.0, 0.0, 0.0, 0.0, 0.0, 0.0, 0.0, 0.0, 0.0, 0.0, 0.0, 0.0, 0.0, 0.0, 0.0, 0.0, 0.0, 0.0, 0.0, 0.0, 0.0, 0.0, 0.0, 0.0, 0.0, 0.0, 0.0, 0.0, 0.0, 0.0, 0.0, 0.0, 0.0, 0.0, 0.0, 0.0, 0.0, 0.0, 0.0, 0.0, 0.0, 0.0, 0.0, 0.0, 0.0, 0.0, 0.0, 0.0, 0.0, 0.0, 0.0, 0.0, 0.0, 0.0, 0.0, 0.0, 0.0, 0.0, 0.0, 0.0, 0.0, 0.0, 0.0, 0.0, 0.0, 0.0, 0.0, 0.0, 0.0, 0.0, 0.0, 0.0, 0.0, 0.0, 0.0, 0.0, 0.0, 0.0, 0.0, 0.0, 0.0, 0.0, 0.0, 0.0, 0.0, 0.0, 0.0, 0.0, 0.0, 0.0, 0.0, 0.0, 0.0, 0.0, 0.0, 0.0, 0.0, 0.0, 0.0, 0.0, 0.0, 0.0, 0.0, 0.0, 0.0, 0.0, 0.0, 0.0, 0.0, 0.0, 0.0, 0.0, 0.0, 0.0, 0.0, 0.0, 0.0, 0.0, 0.0, 0.0, 0.0, 0.0, 0.0, 0.0, 0.0, 0.0, 0.0, 0.0, 0.0, 0.0, 0.0, 0.0, 0.0, 0.0, 0.0, 0.0, 0.0, 0.0, 0.0, 0.0, 0.0, 0.0, 0.0, 0.0, 0.0, 0.0, 0.0, 0.0, 0.0, 0.0, 0.0, 0.0, 0.0, 0.0, 0.0, 0.0, 0.0, 0.0, 0.0, 0.0, 0.0, 0.0, 0.0, 0.0, 0.0, 0.0, 0.0, 0.0, 0.0, 0.0, 0.0, 0.0, 0.0, 0.0, 0.0, 0.0, 0.0, 0.0, 0.0, 0.0, 0.0, 0.0, 0.0, 0.0, 0.0, 0.0, 0.0, 0.0, 0.0, 0.0, 0.0, 0.0, 0.0, 0.0, 0.0, 0.0, 0.0, 0.0, 0.0, 0.0, 0.0, 0.0, 0.0, 0.0, 0.0, 0.0, 0.0, 0.0, 0.0, 0.0, 0.0, 0.0, 0.0, 0.0, 0.0, 0.0, 0.0, 0.0, 0.0, 0.0, 0.0, 0.0, 0.0, 0.0, 0.0, 0.0, 0.0, 0.0, 0.0, 0.0, 0.0, 0.0, 0.0, 0.0, 0.0, 0.0, 0.0, 0.0, 0.0, 0.0, 0.0, 0.0, 0.0, 0.0, 0.0, 0.0, 0.0, 0.0, 0.0, 0.0, 0.0, 0.0, 0.0, 0.0, 0.0, 0.0, 0.0, 0.0, 0.0, 0.0, 0.0, 0.0, 0.0, 0.0, 0.0, 0.0, 0.0, 0.0, 0.0, 0.0, 0.0, 0.0, 0.0, 0.0, 0.0, 0.0, 0.0, 0.0, 0.0, 0.0, 0.0, 0.0, 0.0, 0.0, 0.0, 0.0, 0.0, 0.0, 0.0, 0.0, 0.0, 0.0, 0.0, 0.0, 0.0, 0.0, 0.0, 0.0, 0.0, 0.0, 0.0, 0.0, 0.0, 0.0, 0.0, 0.0, 0.0, 0.0, 0.0, 0.0, 0.0, 0.0, 0.0, 0.0, 0.0, 0.0, 0.0, 0.0, 0.0, 0.0, 0.0, 0.0, 0.0, 0.0, 0.0, 0.0, 0.0, 0.0, 0.0, 0.0, 0.0, 0.0, 0.0, 0.0, 0.0, 0.0, 0.0, 0.0, 0.0, 0.0, 0.0, 0.0, 0.0, 0.0, 0.0, 0.0, 0.0, 0.0, 0.0, 0.0, 0.0, 0.0, 0.0, 0.0, 0.0, 0.0, 0.0, 0.0, 0.0, 0.0, 0.0, 0.0, 0.0, 0.0, 0.0, 0.0, 0.0, 0.0, 0.0, 0.0, 0.0, 0.0, 0.0, 0.0, 0.0, 0.0, 0.0, 0.0, 0.0, 0.0, 0.0, 0.0, 0.0, 0.0, 0.0, 0.0, 0.0, 0.0, 0.0, 0.0, 0.0, 0.0, 0.0, 0.0, 0.0, 0.0, 0.0, 0.0, 0.0, 0.0, 0.0, 0.0, 0.0, 0.0, 0.0, 0.0, 0.0, 0.0, 0.0, 0.0, 0.0, 0.0, 0.0, 0.0, 0.0, 0.0, 0.0, 0.0, 0.0, 0.0, 0.0, 0.0, 0.0, 0.0, 0.0, 0.0, 0.0, 0.0, 0.0, 0.0, 0.0, 0.0, 0.0, 0.0, 0.0, 0.0, 0.0, 0.0, 0.0, 0.0, 0.0, 0.0, 0.0, 0.0, 0.0, 0.0, 0.0, 0.0, 0.0, 0.0, 0.0, 0.0, 0.0, 0.0, 0.0, 0.0, 0.0, 0.0, 0.0, 0.0, 0.0, 0.0, 0.0, 0.0, 0.0, 0.0, 0.0, 0.0, 0.0, 0.0, 0.0, 0.0, 0.0, 0.0, 0.0, 0.0, 0.0, 0.0, 0.0, 0.0, 0.0, 0.0, 0.0, 0.0, 0.0, 0.0, 0.0, 0.0, 0.0, 0.0, 0.0, 0.0, 0.0, 0.0, 0.0, 0.0, 0.0, 0.0, 0.0, 0.0, 0.0, 0.0, 0.0, 0.0, 0.0, 0.0, 0.0, 0.0, 0.0, 0.0, 0.0, 0.0, 0.0, 0.0, 0.0, 0.0, 0.0, 0.0, 0.0, 0.0, 0.0, 0.0, 0.0, 0.0, 0.0, 0.0, 0.0, 0.0, 0.0, 0.0, 0.0, 0.0, 0.0, 0.0, 0.0, 0.0, 0.0, 0.0, 0.0, 0.0, 0.0, 0.0, 0.0, 0.0, 0.0, 0.0, 0.0, 0.0, 0.0, 0.0, 0.0, 0.0, 0.0, 0.0, 0.0, 0.0, 0.0, 0.0, 0.0, 0.0, 0.0, 0.0, 0.0, 0.0, 0.0, 0.0, 0.0, 0.0, 0.0, 0.0, 0.0, 0.0, 0.0, 0.0, 0.0, 0.0, 0.0, 0.0, 0.0, 0.0, 0.0, 0.0, 0.0, 0.0, 0.0, 0.0, 0.0, 0.0, 0.0, 0.0, 0.0, 0.0, 0.0, 0.0, 0.0, 0.0, 0.0, 0.0, 0.0, 0.0, 0.0, 0.0, 0.0, 0.0, 0.0, 0.0, 0.0, 0.0, 0.0, 0.0, 0.0, 0.0, 0.0, 0.0, 0.0, 0.0, 0.0, 0.0, 0.0, 0.0, 0.0, 0.0, 0.0, 0.0, 0.0, 0.0, 0.0, 0.0, 0.0, 0.0, 0.0, 0.0, 0.0, 0.0, 0.0, 0.0, 0.0, 0.0, 0.0, 0.0, 0.0, 0.0, 0.0, 0.0, 0.0, 0.0, 0.0, 0.0, 0.0, 0.0, 0.0, 0.0, 0.0, 0.0, 0.0, 0.0, 0.0, 0.0, 0.0, 0.0, 0.0, 0.0, 0.0, 0.0, 0.0, 0.0, 0.0, 0.0, 0.0, 0.0, 0.0, 0.0, 0.0, 0.0, 0.0, 0.0, 0.0, 0.0, 0.0, 0.0, 0.0, 0.0, 0.0, 0.0, 0.0, 0.0, 0.0, 0.0, 0.0, 0.0, 0.0, 0.0, 0.0, 0.0, 0.0, 0.0, 0.0, 0.0, 0.0, 0.0, 0.0, 0.0, 0.0, 0.0, 0.0, 0.0, 0.0, 0.0, 0.0, 0.0, 0.0, 0.0, 0.0, 0.0, 0.0, 0.0, 0.0, 0.0, 0.0, 0.0, 0.0, 0.0, 0.0, 0.0, 0.0, 0.0, 0.0, 0.0, 0.0, 0.0, 0.0, 0.0, 0.0, 0.0, 0.0, 0.0, 0.0, 0.0, 0.0, 0.0, 0.0, 0.0, 0.0, 0.0, 0.0, 0.0, 0.0, 0.0, 0.0, 0.0, 0.0, 0.0, 0.0, 0.0, 0.0, 0.0, 0.0, 0.0, 0.0, 0.0, 0.0, 0.0, 0.0, 0.0, 0.0, 0.0, 0.0, 0.0, 0.0, 0.0, 0.0, 0.0, 0.0, 0.0, 0.0, 0.0, 0.0, 0.0, 0.0, 0.0, 0.0, 0.0, 0.0, 0.0, 0.0, 0.0, 0.0, 0.0, 0.0, 0.0, 0.0, 0.0, 0.0, 0.0, 0.0, 0.0, 0.0, 0.0, 0.0, 0.0, 0.0, 0.0, 0.0, 0.0, 0.0, 0.0, 0.0, 0.0, 0.0, 0.0, 0.0, 0.0, 0.0, 0.0, 0.0, 0.0, 0.0, 0.0, 0.0, 0.0, 0.0, 0.0, 0.0, 0.0, 0.0, 0.0, 0.0, 0.0, 0.0, 0.0, 0.0, 0.0, 0.0, 0.0, 0.0, 0.0, 0.0, 0.0, 0.0, 0.0, 0.0, 0.0, 0.0, 0.0, 0.0, 0.0, 0.0, 0.0, 0.0, 0.0, 0.0, 0.0, 0.0, 0.0, 0.0, 0.0, 0.0, 0.0, 0.0, 0.0, 0.0, 0.0, 0.0, 0.0, 0.0, 0.0, 0.0, 0.0, 0.0, 0.0, 0.0, 0.0, 0.0, 0.0, 0.0, 0.0, 0.0, 0.0, 0.0, 0.0, 0.0, 0.0, 0.0, 0.0, 0.0, 0.0, 0.0, 0.0, 0.0, 0.0, 0.0, 0.0, 0.0, 0.0, 0.0, 0.0, 0.0, 0.0, 0.0, 0.0, 0.0, 0.0, 0.0, 0.0, 0.0, 0.0, 0.0, 0.0, 0.0, 0.0, 0.0, 0.0, 0.0, 0.0, 0.0, 0.0, 0.0, 0.0, 0.0, 0.0, 0.0, 0.0, 0.0, 0.0, 0.0, 0.0, 0.0, 0.0, 0.0, 0.0, 0.0, 0.0, 0.0, 0.0, 0.0, 0.0, 0.0, 0.0, 0.0, 0.0, 0.0, 0.0, 0.0, 0.0, 0.0, 0.0, 0.0, 0.0, 0.0, 0.0, 0.0, 0.0, 0.0, 0.0, 0.0, 0.0, 0.0, 0.0, 0.0, 0.0, 0.0, 0.0, 0.0, 0.0, 0.0, 0.0, 0.0, 0.0, 0.0, 0.0, 0.0, 0.0, 0.0, 0.0, 0.0, 0.0, 0.0, 0.0, 0.0, 0.0, 0.0, 0.0, 0.0, 0.0, 0.0, 0.0, 0.0, 0.0, 0.0, 0.0, 0.0, 0.0, 0.0, 0.0, 0.0, 0.0, 0.0, 0.0, 0.0, 0.0, 0.0, 0.0, 0.0, 0.0, 0.0, 0.0, 0.0, 0.0, 0.0, 0.0, 0.0, 0.0, 0.0, 0.0, 0.0, 0.0, 0.0, 0.0, 0.0, 0.0, 0.0, 0.0, 0.0, 0.0, 0.0, 0.0, 0.0, 0.0, 0.0, 0.0, 0.0, 0.0, 0.0, 0.0, 0.0, 0.0, 0.0, 0.0, 0.0, 0.0, 0.0, 0.0, 0.0, 0.0, 0.0, 0.0, 0.0, 0.0, 0.0, 0.0, 0.0, 0.0, 0.0, 0.0, 0.0, 0.0, 0.0, 0.0, 0.0, 0.0, 0.0, 0.0, 0.0, 0.0, 0.0, 0.0, 0.0, 0.0, 0.0, 0.0, 0.0, 0.0, 0.0, 0.0, 0.0, 0.0, 0.0, 0.0, 0.0, 0.0, 0.0, 0.0, 0.0, 0.0, 0.0, 0.0, 0.0, 0.0, 0.0, 0.0, 0.0, 0.0, 0.0, 0.0, 0.0, 0.0, 0.0, 0.0, 0.0, 0.0, 0.0, 0.0, 0.0, 0.0, 0.0, 0.0, 0.0, 0.0, 0.0, 0.0, 0.0, 0.0, 0.0, 0.0, 0.0, 0.0, 0.0, 0.0, 0.0, 0.0, 0.0, 0.0, 0.0, 0.0, 0.0, 0.0, 0.0, 0.0, 0.0, 0.0, 0.0, 0.0, 0.0, 0.0, 0.0, 0.0, 0.0, 0.0, 0.0, 0.0, 0.0, 0.0, 0.0, 0.0, 0.0, 0.0, 0.0, 0.0, 0.0, 0.0, 0.0, 0.0, 0.0, 0.0, 0.0, 0.0, 0.0, 0.0, 0.0, 0.0, 0.0, 0.0, 0.0, 0.0, 0.0, 0.0, 0.0, 0.0, 0.0, 0.0, 0.0, 0.0, 0.0, 0.0, 0.0, 0.0, 0.0, 0.0, 0.0, 0.0, 0.0, 0.0, 0.0, 0.0, 0.0, 0.0, 0.0, 0.0, 0.0, 0.0, 0.0, 0.0, 0.0, 0.0, 0.0, 0.0, 0.0, 0.0, 0.0, 0.0, 0.0, 0.0, 0.0, 0.0, 0.0, 0.0, 0.0, 0.0, 0.0, 0.0, 0.0, 0.0, 0.0, 0.0, 0.0, 0.0, 0.0, 0.0, 0.0, 0.0, 0.0, 0.0, 0.0, 0.0, 0.0, 0.0, 0.0, 0.0, 0.0, 0.0, 0.0, 0.0, 0.0, 0.0, 0.0, 0.0, 0.0, 0.0, 0.0, 0.0, 0.0, 0.0, 0.0, 0.0, 0.0, 0.0, 0.0, 0.0, 0.0, 0.0, 0.0, 0.0, 0.0, 0.0, 0.0, 0.0, 0.0, 0.0, 0.0, 0.0, 0.0, 0.0, 0.0, 0.0, 0.0, 0.0, 0.0, 0.0, 0.0, 0.0, 0.0, 0.0, 0.0, 0.0, 0.0, 0.0, 0.0, 0.0, 0.0, 0.0, 0.0, 0.0, 0.0, 0.0, 0.0, 0.0, 0.0, 0.0, 0.0, 0.0, 0.0, 0.0, 0.0, 0.0, 0.0, 0.0, 0.0, 0.0, 0.0, 0.0, 0.0, 0.0, 0.0, 0.0, 0.0, 0.0, 0.0, 0.0, 0.0, 0.0, 0.0, 0.0, 0.0, 0.0, 0.0, 0.0, 0.0, 0.0, 0.0, 0.0, 0.0, 0.0, 0.0, 0.0, 0.0, 0.0, 0.0, 0.0, 0.0, 0.0, 0.0, 0.0, 0.0, 0.0, 0.0, 0.0, 0.0, 0.0, 0.0, 0.0, 0.0, 0.0, 0.0, 0.0, 0.0, 0.0, 0.0, 0.0, 0.0, 0.0, 0.0, 0.0, 0.0, 0.0, 0.0, 0.0, 0.0, 0.0, 0.0, 0.0, 0.0, 0.0, 0.0, 0.0, 0.0, 0.0, 0.0, 0.0, 0.0, 0.0, 0.0, 0.0, 0.0, 0.0, 0.0, 0.0, 0.0, 0.0, 0.0, 0.0, 0.0, 0.0, 0.0, 0.0, 0.0, 0.0, 0.0, 0.0, 0.0, 0.0, 0.0, 0.0, 0.0, 0.0, 0.0, 0.0, 0.0, 0.0, 0.0, 0.0, 0.0, 0.0, 0.0, 0.0, 0.0, 0.0, 0.0, 0.0, 0.0, 0.0, 0.0, 0.0, 0.0, 0.0, 0.0, 0.0, 0.0, 0.0, 0.0, 0.0, 0.0, 0.0, 0.0, 0.0, 0.0, 0.0, 0.0, 0.0, 0.0, 0.0, 0.0, 0.0, 0.0, 0.0, 0.0, 0.0, 0.0, 0.0, 0.0, 0.0, 0.0, 0.0, 0.0, 0.0, 0.0, 0.0, 0.0, 0.0, 0.0, 0.0, 0.0, 0.0, 0.0, 0.0, 0.0, 0.0, 0.0, 0.0, 0.0, 0.0, 0.0, 0.0, 0.0, 0.0, 0.0, 0.0, 0.0, 0.0, 0.0, 0.0, 0.0, 0.0, 0.0, 0.0, 0.0, 0.0, 0.0, 0.0, 0.0, 0.0, 0.0, 0.0, 0.0, 0.0, 0.0, 0.0, 0.0, 0.0, 0.0, 0.0, 0.0, 0.0, 0.0, 0.0, 0.0, 0.0, 0.0, 0.0, 0.0, 0.0, 0.0, 0.0, 0.0, 0.0, 0.0, 0.0, 0.0, 0.0, 0.0, 0.0, 0.0, 0.0, 0.0, 0.0, 0.0, 0.0, 0.0, 0.0, 0.0, 0.0, 0.0, 0.0, 0.0, 0.0, 0.0, 0.0, 0.0, 0.0, 0.0, 0.0, 0.0, 0.0, 0.0, 0.0, 0.0, 0.0, 0.0, 0.0, 0.0, 0.0, 0.0, 0.0, 0.0, 0.0, 0.0, 0.0, 0.0, 0.0, 0.0, 0.0, 0.0, 0.0, 0.0, 0.0, 0.0, 0.0, 0.0, 0.0, 0.0, 0.0, 0.0, 0.0, 0.0, 0.0, 0.0, 0.0, 0.0, 0.0, 0.0, 0.0, 0.0, 0.0, 0.0, 0.0, 0.0, 0.0, 0.0, 0.0, 0.0, 0.0, 0.0, 0.0, 0.0, 0.0, 0.0, 0.0, 0.0, 0.0, 0.0, 0.0, 0.0, 0.0, 0.0, 0.0, 0.0, 0.0, 0.0, 0.0, 0.0, 0.0, 0.0, 0.0, 0.0, 0.0, 0.0, 0.0, 0.0, 0.0, 0.0, 0.0, 0.0, 0.0, 0.0, 0.0, 0.0, 0.0, 0.0, 0.0, 0.0, 0.0, 0.0, 0.0, 0.0, 0.0, 0.0, 0.0, 0.0, 0.0, 0.0, 0.0, 0.0, 0.0, 0.0, 0.0, 0.0, 0.0, 0.0, 0.0, 0.0, 0.0, 0.0, 0.0, 0.0, 0.0, 0.0, 0.0, 0.0, 0.0, 0.0, 0.0, 0.0, 0.0, 0.0, 0.0, 0.0, 0.0, 0.0, 0.0, 0.0, 0.0, 0.0, 0.0, 0.0, 0.0, 0.0, 0.0, 0.0, 0.0, 0.0, 0.0, 0.0, 0.0, 0.0, 0.0, 0.0, 0.0, 0.0, 0.0, 0.0, 0.0, 0.0, 0.0, 0.0, 0.0, 0.0, 0.0, 0.0, 0.0, 0.0, 0.0, 0.0, 0.0, 0.0, 0.0, 0.0, 0.0, 0.0, 0.0, 0.0, 0.0, 0.0, 0.0, 0.0, 0.0, 0.0, 0.0, 0.0, 0.0, 0.0, 0.0, 0.0, 0.0, 0.0, 0.0, 0.0, 0.0, 0.0, 0.0, 0.0, 0.0, 0.0, 0.0, 0.0, 0.0, 0.0, 0.0, 0.0, 0.0, 0.0, 0.0, 0.0, 0.0, 0.0, 0.0, 0.0, 0.0, 0.0, 0.0, 0.0, 0.0, 0.0, 0.0, 0.0, 0.0, 0.0, 0.0, 0.0, 0.0, 0.0, 0.0, 0.0, 0.0, 0.0, 0.0, 0.0, 0.0, 0.0, 0.0, 0.0, 0.0, 0.0, 0.0, 0.0, 0.0, 0.0, 0.0, 0.0, 0.0, 0.0, 0.0, 0.0, 0.0, 0.0, 0.0, 0.0, 0.0, 0.0, 0.0, 0.0, 0.0, 0.0, 0.0, 0.0, 0.0, 0.0, 0.0, 0.0, 0.0, 0.0, 0.0, 0.0, 0.0, 0.0, 0.0, 0.0, 0.0, 0.0, 0.0, 0.0, 0.0, 0.0, 0.0, 0.0, 0.0, 0.0, 0.0, 0.0, 0.0, 0.0, 0.0, 0.0, 0.0, 0.0, 0.0, 0.0, 0.0, 0.0, 0.0, 0.0, 0.0, 0.0, 0.0, 0.0, 0.0, 0.0, 0.0, 0.0, 0.0, 0.0, 0.0, 0.0, 0.0, 0.0, 0.0, 0.0, 0.0, 0.0, 0.0, 0.0, 0.0, 0.0, 0.0, 0.0, 0.0, 0.0, 0.0, 0.0, 0.0, 0.0, 0.0, 0.0, 0.0, 0.0, 0.0, 0.0, 0.0, 0.0, 0.0, 0.0, 0.0, 0.0, 0.0, 0.0, 0.0, 0.0, 0.0, 0.0, 0.0, 0.0, 0.0, 0.0, 0.0, 0.0, 0.0, 0.0, 0.0, 0.0, 0.0, 0.0, 0.0, 0.0, 0.0, 0.0, 0.0, 0.0, 0.0, 0.0, 0.0, 0.0, 0.0, 0.0, 0.0, 0.0, 0.0, 0.0, 0.0, 0.0, 0.0, 0.0, 0.0, 0.0, 0.0, 0.0, 0.0, 0.0, 0.0, 0.0, 0.0, 0.0, 0.0, 0.0, 0.0, 0.0, 0.0, 0.0, 0.0, 0.0, 0.0, 0.0, 0.0, 0.0, 0.0, 0.0, 0.0, 0.0, 0.0, 0.0, 0.0, 0.0, 0.0, 0.0, 0.0, 0.0, 0.0, 0.0, 0.0, 0.0, 0.0, 0.0, 0.0, 0.0, 0.0, 0.0, 0.0, 0.0, 0.0, 0.0, 0.0, 0.0, 0.0, 0.0, 0.0, 0.0, 0.0, 0.0, 0.0, 0.0, 0.0, 0.0, 0.0, 0.0, 0.0, 0.0, 0.0, 0.0, 0.0, 0.0, 0.0, 0.0, 0.0, 0.0, 0.0, 0.0, 0.0, 0.0, 0.0, 0.0, 0.0, 0.0, 0.0, 0.0, 0.0, 0.0, 0.0, 0.0, 0.0, 0.0, 0.0, 0.0, 0.0, 0.0, 0.0, 0.0, 0.0, 0.0, 0.0, 0.0, 0.0, 0.0, 0.0, 0.0, 0.0, 0.0, 0.0, 0.0, 0.0, 0.0, 0.0, 0.0, 0.0, 0.0, 0.0, 0.0, 0.0, 0.0, 0.0, 0.0, 0.0, 0.0, 0.0, 0.0, 0.0, 0.0, 0.0, 0.0, 0.0, 0.0, 0.0, 0.0, 0.0, 0.0, 0.0, 0.0, 0.0, 0.0, 0.0, 0.0, 0.0, 0.0, 0.0, 0.0, 0.0, 0.0, 0.0, 0.0, 0.0, 0.0, 0.0, 0.0, 0.0, 0.0, 0.0, 0.0, 0.0, 0.0, 0.0, 0.0, 0.0, 0.0, 0.0, 0.0, 0.0, 0.0, 0.0, 0.0, 0.0, 0.0, 0.0, 0.0, 0.0, 0.0, 0.0, 0.0, 0.0, 0.0, 0.0, 0.0, 0.0, 0.0, 0.0, 0.0, 0.0, 0.0, 0.0, 0.0, 0.0, 0.0, 0.0, 0.0, 0.0, 0.0, 0.0, 0.0, 0.0, 0.0, 0.0, 0.0, 0.0, 0.0, 0.0, 0.0, 0.0, 0.0, 0.0, 0.0, 0.0, 0.0, 0.0, 0.0, 0.0, 0.0, 0.0, 0.0, 0.0, 0.0, 0.0, 0.0, 0.0, 0.0, 0.0, 0.0, 0.0, 0.0, 0.0, 0.0, 0.0, 0.0, 0.0, 0.0, 0.0, 0.0, 0.0, 0.0, 0.0, 0.0, 0.0, 0.0, 0.0, 0.0, 0.0, 0.0, 0.0, 0.0, 0.0, 0.0, 0.0, 0.0, 0.0, 0.0, 0.0, 0.0, 0.0, 0.0, 0.0, 0.0, 0.0, 0.0, 0.0, 0.0, 0.0, 0.0, 0.0, 0.0, 0.0, 0.0, 0.0, 0.0, 0.0, 0.0, 0.0, 0.0, 0.0, 0.0, 0.0, 0.0, 0.0, 0.0, 0.0, 0.0, 0.0, 0.0, 0.0, 0.0, 0.0, 0.0, 0.0, 0.0, 0.0, 0.0, 0.0, 0.0, 0.0, 0.0, 0.0, 0.0, 0.0, 0.0, 0.0, 0.0, 0.0, 0.0, 0.0, 0.0, 0.0, 0.0, 0.0, 0.0, 0.0, 0.0, 0.0, 0.0, 0.0, 0.0, 0.0, 0.0, 0.0, 0.0, 0.0, 0.0, 0.0, 0.0, 0.0, 0.0, 0.0, 0.0, 0.0, 0.0, 0.0, 0.0, 0.0, 0.0, 0.0, 0.0, 0.0, 0.0, 0.0, 0.0, 0.0, 0.0, 0.0, 0.0, 0.0, 0.0, 0.0, 0.0, 0.0, 0.0, 0.0, 0.0, 0.0, 0.0, 0.0, 0.0, 0.0, 0.0, 0.0, 0.0, 0.0, 0.0, 0.0, 0.0, 0.0, 0.0, 0.0, 0.0, 0.0, 0.0, 0.0, 0.0, 0.0, 0.0, 0.0, 0.0, 0.0, 0.0, 0.0, 0.0, 0.0, 0.0, 0.0, 0.0, 0.0, 0.0, 0.0, 0.0, 0.0, 0.0, 0.0, 0.0, 0.0, 0.0, 0.0, 0.0, 0.0, 0.0, 0.0, 0.0, 0.0, 0.0, 0.0, 0.0, 0.0, 0.0, 0.0, 0.0, 0.0, 0.0, 0.0, 0.0, 0.0, 0.0, 0.0, 0.0, 0.0, 0.0, 0.0, 0.0, 0.0, 0.0, 0.0, 0.0, 0.0, 0.0, 0.0, 0.0, 0.0, 0.0, 0.0, 0.0, 0.0, 0.0, 0.0, 0.0, 0.0, 0.0, 0.0, 0.0, 0.0, 0.0, 0.0, 0.0, 0.0, 0.0, 0.0, 0.0, 0.0, 0.0, 0.0, 0.0, 0.0, 0.0, 0.0, 0.0, 0.0, 0.0, 0.0, 0.0, 0.0, 0.0, 0.0, 0.0, 0.0, 0.0, 0.0, 0.0, 0.0, 0.0, 0.0, 0.0, 0.0, 0.0, 0.0, 0.0, 0.0, 0.0, 0.0, 0.0, 0.0, 0.0, 0.0, 0.0, 0.0, 0.0, 0.0, 0.0, 0.0, 0.0, 0.0, 0.0, 0.0, 0.0, 0.0, 0.0, 0.0, 0.0, 0.0, 0.0, 0.0, 0.0, 0.0, 0.0, 0.0, 0.0, 0.0, 0.0, 0.0, 0.0, 0.0, 0.0, 0.0, 0.0, 0.0, 0.0, 0.0, 0.0, 0.0, 0.0, 0.0, 0.0, 0.0, 0.0, 0.0, 0.0, 0.0, 0.0, 0.0, 0.0, 0.0, 0.0, 0.0, 0.0, 0.0, 0.0, 0.0, 0.0, 0.0, 0.0, 0.0, 0.0, 0.0, 0.0, 0.0, 0.0, 0.0, 0.0, 0.0, 0.0, 0.0, 0.0, 0.0, 0.0, 0.0, 0.0, 0.0, 0.0, 0.0, 0.0, 0.0, 0.0, 0.0, 0.0, 0.0, 0.0, 0.0, 0.0, 0.0, 0.0, 0.0, 0.0, 0.0, 0.0, 0.0, 0.0, 0.0, 0.0, 0.0, 0.0, 0.0, 0.0, 0.0, 0.0, 0.0, 0.0, 0.0, 0.0, 0.0, 0.0, 0.0, 0.0, 0.0, 0.0, 0.0, 0.0, 0.0, 0.0, 0.0, 0.0, 0.0, 0.0, 0.0, 0.0, 0.0, 0.0, 0.0, 0.0, 0.0, 0.0, 0.0, 0.0, 0.0, 0.0, 0.0, 0.0, 0.0, 0.0, 0.0, 0.0, 0.0, 0.0, 0.0, 0.0, 0.0, 0.0, 0.0, 0.0, 0.0, 0.0, 0.0, 0.0, 0.0, 0.0, 0.0, 0.0, 0.0, 0.0, 0.0, 0.0, 0.0, 0.0, 0.0, 0.0, 0.0, 0.0, 0.0, 0.0, 0.0, 0.0, 0.0, 0.0, 0.0, 0.0, 0.0, 0.0, 0.0, 0.0, 0.0, 0.0, 0.0, 0.0, 0.0, 0.0, 0.0, 0.0, 0.0, 0.0, 0.0, 0.0, 0.0, 0.0, 0.0, 0.0, 0.0, 0.0, 0.0, 0.0, 0.0, 0.0, 0.0, 0.0, 0.0, 0.0, 0.0, 0.0, 0.0, 0.0, 0.0, 0.0, 0.0, 0.0, 0.0, 0.0, 0.0, 0.0, 0.0, 0.0, 0.0, 0.0, 0.0, 0.0, 0.0, 0.0, 0.0, 0.0, 0.0, 0.0, 0.0, 0.0, 0.0, 0.0, 0.0, 0.0, 0.0, 0.0, 0.0, 0.0, 0.0, 0.0, 0.0, 0.0, 0.0, 0.0, 0.0, 0.0, 0.0, 0.0, 0.0, 0.0, 0.0, 0.0, 0.0, 0.0, 0.0, 0.0, 0.0, 0.0, 0.0, 0.0, 0.0, 0.0, 0.0, 0.0, 0.0, 0.0, 0.0, 0.0, 0.0, 0.0, 0.0, 0.0, 0.0, 0.0, 0.0, 0.0, 0.0, 0.0, 0.0, 0.0, 0.0, 0.0, 0.0, 0.0, 0.0, 0.0, 0.0, 0.0, 0.0, 0.0, 0.0, 0.0, 0.0, 0.0, 0.0, 0.0, 0.0, 0.0, 0.0, 0.0, 0.0, 0.0, 0.0, 0.0, 0.0, 0.0, 0.0, 0.0, 0.0, 0.0, 0.0, 0.0, 0.0, 0.0, 0.0, 0.0, 0.0, 0.0, 0.0, 0.0, 0.0, 0.0, 0.0, 0.0, 0.0, 0.0, 0.0, 0.0, 0.0, 0.0, 0.0, 0.0, 0.0, 0.0, 0.0, 0.0, 0.0, 0.0, 0.0, 0.0, 0.0, 0.0, 0.0, 0.0, 0.0, 0.0, 0.0, 0.0, 0.0, 0.0, 0.0, 0.0, 0.0, 0.0, 0.0, 0.0, 0.0, 0.0, 0.0, 0.0, 0.0, 0.0, 0.0, 0.0, 0.0, 0.0, 0.0, 0.0, 0.0, 0.0, 0.0, 0.0, 0.0, 0.0, 0.0, 0.0, 0.0, 0.0, 0.0, 0.0, 0.0, 0.0, 0.0, 0.0, 0.0, 0.0, 0.0, 0.0, 0.0, 0.0, 0.0, 0.0, 0.0, 0.0, 0.0, 0.0, 0.0, 0.0, 0.0, 0.0, 0.0, 0.0, 0.0, 0.0, 0.0, 0.0, 0.0, 0.0, 0.0, 0.0, 0.0, 0.0, 0.0, 0.0, 0.0, 0.0, 0.0, 0.0, 0.0, 0.0, 0.0, 0.0, 0.0, 0.0, 0.0, 0.0, 0.0, 0.0, 0.0, 0.0, 0.0, 0.0, 0.0, 0.0, 0.0, 0.0, 0.0, 0.0, 0.0, 0.0, 0.0, 0.0, 0.0, 0.0, 0.0, 0.0, 0.0, 0.0, 0.0, 0.0, 0.0, 0.0, 0.0, 0.0, 0.0, 0.0, 0.0, 0.0, 0.0, 0.0, 0.0, 0.0, 0.0, 0.0, 0.0, 0.0, 0.0, 0.0, 0.0, 0.0, 0.0, 0.0, 0.0, 0.0, 0.0, 0.0, 0.0, 0.0, 0.0, 0.0, 0.0, 0.0, 0.0, 0.0, 0.0, 0.0, 0.0, 0.0, 0.0, 0.0, 0.0, 0.0, 0.0, 0.0, 0.0, 0.0, 0.0, 0.0, 0.0, 0.0, 0.0, 0.0, 0.0, 0.0, 0.0, 0.0, 0.0, 0.0, 0.0, 0.0, 0.0, 0.0, 0.0, 0.0, 0.0, 0.0, 0.0, 0.0, 0.0, 0.0, 0.0, 0.0, 0.0, 0.0, 0.0, 0.0, 0.0, 0.0, 0.0, 0.0, 0.0, 0.0, 0.0, 0.0, 0.0, 0.0, 0.0, 0.0, 0.0, 0.0, 0.0, 0.0, 0.0, 0.0, 0.0, 0.0, 0.0, 0.0, 0.0, 0.0, 0.0, 0.0, 0.0, 0.0, 0.0, 0.0, 0.0, 0.0, 0.0, 0.0, 0.0, 0.0, 0.0, 0.0, 0.0, 0.0, 0.0, 0.0, 0.0, 0.0, 0.0, 0.0, 0.0, 0.0, 0.0, 0.0, 0.0, 0.0, 0.0, 0.0, 0.0, 0.0, 0.0, 0.0, 0.0, 0.0, 0.0, 0.0, 0.0, 0.0, 0.0, 0.0, 0.0, 0.0, 0.0, 0.0, 0.0, 0.0, 0.0, 0.0, 0.0, 0.0, 0.0, 0.0, 0.0, 0.0, 0.0, 0.0, 0.0, 0.0, 0.0, 0.0, 0.0, 0.0, 0.0, 0.0, 0.0, 0.0, 0.0, 0.0, 0.0, 0.0, 0.0, 0.0, 0.0, 0.0, 0.0, 0.0, 0.0, 0.0, 0.0, 0.0, 0.0, 0.0, 0.0, 0.0, 0.0, 0.0, 0.0, 0.0, 0.0, 0.0, 0.0, 0.0, 0.0, 0.0, 0.0, 0.0, 0.0, 0.0, 0.0, 0.0, 0.0, 0.0, 0.0, 0.0, 0.0, 0.0, 0.0, 0.0, 0.0, 0.0, 0.0, 0.0, 0.0, 0.0, 0.0, 0.0, 0.0, 0.0, 0.0, 0.0, 0.0, 0.0, 0.0, 0.0, 0.0, 0.0, 0.0, 0.0, 0.0, 0.0, 0.0, 0.0, 0.0, 0.0, 0.0, 0.0, 0.0, 0.0, 0.0, 0.0, 0.0, 0.0, 0.0, 0.0, 0.0, 0.0, 0.0, 0.0, 0.0, 0.0, 0.0, 0.0, 0.0, 0.0, 0.0, 0.0, 0.0, 0.0, 0.0, 0.0, 0.0, 0.0, 0.0, 0.0, 0.0, 0.0, 0.0, 0.0, 0.0, 0.0, 0.0, 0.0, 0.0, 0.0, 0.0, 0.0, 0.0, 0.0, 0.0, 0.0, 0.0, 0.0, 0.0, 0.0, 0.0, 0.0, 0.0, 0.0, 0.0, 0.0, 0.0, 0.0, 0.0, 0.0, 0.0, 0.0, 0.0, 0.0, 0.0, 0.0, 0.0, 0.0, 0.0, 0.0, 0.0, 0.0, 0.0, 0.0, 0.0, 0.0, 0.0, 0.0, 0.0, 0.0, 0.0, 0.0, 0.0, 0.0, 0.0, 0.0, 0.0, 0.0, 0.0, 0.0, 0.0, 0.0, 0.0, 0.0, 0.0, 0.0, 0.0, 0.0, 0.0, 0.0, 0.0, 0.0, 0.0, 0.0, 0.0, 0.0, 0.0, 0.0, 0.0, 0.0, 0.0, 0.0, 0.0, 0.0, 0.0, 0.0, 0.0, 0.0, 0.0, 0.0, 0.0, 0.0, 0.0, 0.0, 0.0, 0.0, 0.0, 0.0, 0.0, 0.0, 0.0, 0.0, 0.0, 0.0, 0.0, 0.0, 0.0, 0.0, 0.0, 0.0, 0.0, 0.0, 0.0, 0.0, 0.0, 0.0, 0.0, 0.0, 0.0, 0.0, 0.0, 0.0, 0.0, 0.0, 0.0, 0.0, 0.0, 0.0, 0.0, 0.0, 0.0, 0.0, 0.0, 0.0, 0.0, 0.0, 0.0, 0.0, 0.0, 0.0, 0.0, 0.0, 0.0, 0.0, 0.0, 0.0, 0.0, 0.0, 0.0, 0.0, 0.0, 0.0, 0.0, 0.0, 0.0, 0.0, 0.0, 0.0, 0.0, 0.0, 0.0, 0.0, 0.0, 0.0, 0.0, 0.0, 0.0, 0.0, 0.0, 0.0, 0.0, 0.0, 0.0, 0.0, 0.0, 0.0, 0.0, 0.0, 0.0, 0.0, 0.0, 0.0, 0.0, 0.0, 0.0, 0.0, 0.0, 0.0, 0.0, 0.0, 0.0, 0.0, 0.0, 0.0, 0.0, 0.0, 0.0, 0.0, 0.0, 0.0, 0.0, 0.0, 0.0, 0.0, 0.0, 0.0, 0.0, 0.0, 0.0, 0.0, 0.0, 0.0, 0.0, 0.0, 0.0, 0.0, 0.0, 0.0, 0.0, 0.0, 0.0, 0.0, 0.0, 0.0, 0.0, 0.0, 0.0, 0.0, 0.0, 0.0, 0.0, 0.0, 0.0, 0.0, 0.0, 0.0, 0.0, 0.0, 0.0, 0.0, 0.0, 0.0, 0.0, 0.0, 0.0, 0.0, 0.0, 0.0, 0.0, 0.0, 0.0, 0.0, 0.0, 0.0, 0.0, 0.0, 0.0, 0.0, 0.0, 0.0, 0.0, 0.0, 0.0, 0.0, 0.0, 0.0, 0.0, 0.0, 0.0, 0.0, 0.0, 0.0, 0.0, 0.0, 0.0, 0.0, 0.0, 0.0, 0.0, 0.0, 0.0, 0.0, 0.0, 0.0, 0.0, 0.0, 0.0, 0.0, 0.0, 0.0, 0.0, 0.0, 0.0, 0.0, 0.0, 0.0, 0.0, 0.0, 0.0, 0.0, 0.0, 0.0, 0.0, 0.0, 0.0, 0.0, 0.0, 0.0, 0.0, 0.0, 0.0, 0.0, 0.0, 0.0, 0.0, 0.0, 0.0, 0.0, 0.0, 0.0, 0.0, 0.0, 0.0, 0.0, 0.0, 0.0, 0.0, 0.0, 0.0, 0.0, 0.0, 0.0, 0.0, 0.0, 0.0, 0.0, 0.0, 0.0, 0.0, 0.0, 0.0, 0.0, 0.0, 0.0, 0.0, 0.0, 0.0, 0.0, 0.0, 0.0, 0.0, 0.0, 0.0, 0.0, 0.0, 0.0, 0.0, 0.0, 0.0, 0.0, 0.0, 0.0, 0.0, 0.0, 0.0, 0.0, 0.0, 0.0, 0.0, 0.0, 0.0, 0.0, 0.0, 0.0, 0.0, 0.0, 0.0, 0.0, 0.0, 0.0, 0.0, 0.0, 0.0, 0.0, 0.0, 0.0, 0.0, 0.0, 0.0, 0.0, 0.0, 0.0, 0.0, 0.0, 0.0, 0.0, 0.0, 0.0, 0.0, 0.0, 0.0, 0.0, 0.0, 0.0, 0.0, 0.0, 0.0, 0.0, 0.0, 0.0, 0.0, 0.0, 0.0, 0.0, 0.0, 0.0, 0.0, 0.0, 0.0, 0.0, 0.0, 0.0, 0.0, 0.0, 0.0, 0.0, 0.0, 0.0, 0.0, 0.0, 0.0, 0.0, 0.0, 0.0, 0.0, 0.0, 0.0, 0.0, 0.0, 0.0, 0.0, 0.0, 0.0, 0.0, 0.0, 0.0, 0.0, 0.0, 0.0, 0.0, 0.0, 0.0, 0.0, 0.0, 0.0, 0.0, 0.0, 0.0, 0.0, 0.0, 0.0, 0.0, 0.0, 0.0, 0.0, 0.0, 0.0, 0.0, 0.0, 0.0, 0.0, 0.0, 0.0, 0.0, 0.0, 0.0, 0.0, 0.0, 0.0, 0.0, 0.0, 0.0, 0.0, 0.0, 0.0, 0.0, 0.0, 0.0, 0.0, 0.0, 0.0, 0.0, 0.0, 0.0, 0.0, 0.0, 0.0, 0.0, 0.0, 0.0, 0.0, 0.0, 0.0, 0.0, 0.0, 0.0, 0.0, 0.0, 0.0, 0.0, 0.0, 0.0, 0.0, 0.0, 0.0, 0.0, 0.0, 0.0, 0.0, 0.0, 0.0, 0.0, 0.0, 0.0, 0.0, 0.0, 0.0, 0.0, 0.0, 0.0, 0.0, 0.0, 0.0, 0.0, 0.0, 0.0, 0.0, 0.0, 0.0, 0.0, 0.0, 0.0, 0.0, 0.0, 0.0, 0.0, 0.0, 0.0, 0.0, 0.0, 0.0, 0.0, 0.0, 0.0, 0.0, 0.0, 0.0, 0.0, 0.0, 0.0, 0.0, 0.0, 0.0, 0.0, 0.0, 0.0, 0.0, 0.0, 0.0, 0.0, 0.0, 0.0, 0.0, 0.0, 0.0, 0.0, 0.0, 0.0, 0.0, 0.0, 0.0, 0.0, 0.0, 0.0, 0.0, 0.0, 0.0, 0.0, 0.0, 0.0, 0.0, 0.0, 0.0, 0.0, 0.0, 0.0, 0.0, 0.0, 0.0, 0.0, 0.0, 0.0, 0.0, 0.0, 0.0, 0.0, 0.0, 0.0, 0.0, 0.0, 0.0, 0.0, 0.0, 0.0, 0.0, 0.0, 0.0, 0.0, 0.0, 0.0, 0.0, 0.0, 0.0, 0.0, 0.0, 0.0, 0.0, 0.0, 0.0, 0.0, 0.0, 0.0, 0.0, 0.0, 0.0, 0.0, 0.0, 0.0, 0.0, 0.0, 0.0, 0.0, 0.0, 0.0, 0.0, 0.0, 0.0, 0.0, 0.0, 0.0, 0.0, 0.0, 0.0, 0.0, 0.0, 0.0, 0.0, 0.0, 0.0, 0.0, 0.0, 0.0, 0.0, 0.0, 0.0, 0.0, 0.0, 0.0, 0.0, 0.0, 0.0, 0.0, 0.0, 0.0, 0.0, 0.0, 0.0, 0.0, 0.0, 0.0, 0.0, 0.0, 0.0, 0.0, 0.0, 0.0, 0.0, 0.0, 0.0, 0.0, 0.0, 0.0, 0.0, 0.0, 0.0, 0.0, 0.0, 0.0, 0.0, 0.0, 0.0, 0.0, 0.0, 0.0, 0.0, 0.0, 0.0, 0.0, 0.0, 0.0, 0.0, 0.0, 0.0, 0.0, 0.0, 0.0, 0.0, 0.0, 0.0, 0.0, 0.0, 0.0, 0.0, 0.0, 0.0, 0.0, 0.0, 0.0, 0.0, 0.0, 0.0, 0.0, 0.0, 0.0, 0.0, 0.0, 0.0, 0.0, 0.0, 0.0, 0.0, 0.0, 0.0, 0.0, 0.0, 0.0, 0.0, 0.0, 0.0, 0.0, 0.0, 0.0, 0.0, 0.0, 0.0, 0.0, 0.0, 0.0, 0.0, 0.0, 0.0, 0.0, 0.0, 0.0, 0.0, 0.0, 0.0, 0.0, 0.0, 0.0, 0.0, 0.0, 0.0, 0.0, 0.0, 0.0, 0.0, 0.0, 0.0, 0.0, 0.0, 0.0, 0.0, 0.0, 0.0, 0.0, 0.0, 0.0, 0.0, 0.0, 0.0, 0.0, 0.0, 0.0, 0.0, 0.0, 0.0, 0.0, 0.0, 0.0, 0.0, 0.0, 0.0, 0.0, 0.0, 0.0, 0.0, 0.0, 0.0, 0.0, 0.0, 0.0, 0.0, 0.0, 0.0, 0.0, 0.0, 0.0, 0.0, 0.0, 0.0, 0.0, 0.0, 0.0, 0.0, 0.0, 0.0, 0.0, 0.0, 0.0, 0.0, 0.0, 0.0, 0.0, 0.0, 0.0, 0.0, 0.0, 0.0, 0.0, 0.0, 0.0, 0.0, 0.0, 0.0, 0.0, 0.0, 0.0, 0.0, 0.0, 0.0, 0.0, 0.0, 0.0, 0.0, 0.0, 0.0, 0.0, 0.0, 0.0, 0.0, 0.0, 0.0, 0.0, 0.0, 0.0, 0.0, 0.0, 0.0, 0.0, 0.0, 0.0, 0.0, 0.0, 0.0, 0.0, 0.0, 0.0, 0.0, 0.0, 0.0, 0.0, 0.0, 0.0, 0.0, 0.0, 0.0, 0.0, 0.0, 0.0, 0.0, 0.0, 0.0, 0.0, 0.0, 0.0, 0.0, 0.0, 0.0, 0.0, 0.0, 0.0, 0.0, 0.0, 0.0, 0.0, 0.0, 0.0, 0.0, 0.0, 0.0, 0.0, 0.0, 0.0, 0.0, 0.0, 0.0, 0.0, 0.0, 0.0, 0.0, 0.0, 0.0, 0.0, 0.0, 0.0, 0.0, 0.0, 0.0, 0.0, 0.0, 0.0, 0.0, 0.0, 0.0, 0.0, 0.0, 0.0, 0.0, 0.0, 0.0, 0.0, 0.0, 0.0, 0.0, 0.0, 0.0, 0.0, 0.0, 0.0, 0.0, 0.0, 0.0, 0.0, 0.0, 0.0, 0.0, 0.0, 0.0, 0.0, 0.0, 0.0, 0.0, 0.0, 0.0, 0.0, 0.0, 0.0, 0.0, 0.0, 0.0, 0.0, 0.0, 0.0, 0.0, 0.0, 0.0, 0.0, 0.0, 0.0, 0.0, 0.0, 0.0, 0.0, 0.0, 0.0, 0.0, 0.0, 0.0, 0.0, 0.0, 0.0, 0.0, 0.0, 0.0, 0.0, 0.0, 0.0, 0.0, 0.0, 0.0, 0.0, 0.0, 0.0, 0.0, 0.0, 0.0, 0.0, 0.0, 0.0, 0.0, 0.0, 0.0, 0.0, 0.0, 0.0, 0.0, 0.0, 0.0, 0.0, 0.0, 0.0, 0.0, 0.0, 0.0, 0.0, 0.0, 0.0, 0.0, 0.0, 0.0, 0.0, 0.0, 0.0, 0.0, 0.0, 0.0, 0.0, 0.0, 0.0, 0.0, 0.0, 0.0, 0.0, 0.0, 0.0, 0.0, 0.0, 0.0, 0.0, 0.0, 0.0, 0.0, 0.0, 0.0, 0.0, 0.0, 0.0, 0.0, 0.0, 0.0, 0.0, 0.0, 0.0, 0.0, 0.0, 0.0, 0.0, 0.0, 0.0, 0.0, 0.0, 0.0, 0.0, 0.0, 0.0, 0.0, 0.0, 0.0, 0.0, 0.0, 0.0, 0.0, 0.0, 0.0, 0.0, 0.0, 0.0, 0.0, 0.0, 0.0, 0.0, 0.0, 0.0, 0.0, 0.0, 0.0, 0.0, 0.0, 0.0, 0.0, 0.0, 0.0, 0.0, 0.0, 0.0, 0.0, 0.0, 0.0, 0.0, 0.0, 0.0, 0.0, 0.0, 0.0, 0.0, 0.0, 0.0, 0.0, 0.0, 0.0, 0.0, 0.0, 0.0, 0.0, 0.0, 0.0, 0.0, 0.0, 0.0, 0.0, 0.0, 0.0, 0.0, 0.0, 0.0, 0.0, 0.0, 0.0, 0.0, 0.0, 0.0, 0.0, 0.0, 0.0, 0.0, 0.0, 0.0, 0.0, 0.0, 0.0, 0.0, 0.0, 0.0, 0.0, 0.0, 0.0, 0.0, 0.0, 0.0, 0.0, 0.0, 0.0, 0.0, 0.0, 0.0, 0.0, 0.0, 0.0, 0.0, 0.0, 0.0, 0.0, 0.0, 0.0, 0.0, 0.0, 0.0, 0.0, 0.0, 0.0, 0.0, 0.0, 0.0, 0.0, 0.0, 0.0, 0.0, 0.0, 0.0, 0.0, 0.0, 0.0, 0.0, 0.0, 0.0, 0.0, 0.0, 0.0, 0.0, 0.0, 0.0, 0.0, 0.0, 0.0, 0.0, 0.0, 0.0, 0.0, 0.0, 0.0, 0.0, 0.0, 0.0, 0.0, 0.0, 0.0, 0.0, 0.0, 0.0, 0.0, 0.0, 0.0, 0.0, 0.0, 0.0, 0.0, 0.0, 0.0, 0.0, 0.0, 0.0, 0.0, 0.0, 0.0, 0.0, 0.0, 0.0, 0.0, 0.0, 0.0, 0.0, 0.0, 0.0, 0.0, 0.0, 0.0, 0.0, 0.0, 0.0, 0.0, 0.0, 0.0, 0.0, 0.0, 0.0, 0.0, 0.0, 0.0, 0.0, 0.0, 0.0, 0.0, 0.0, 0.0, 0.0, 0.0, 0.0, 0.0, 0.0, 0.0, 0.0, 0.0, 0.0, 0.0, 0.0, 0.0, 0.0, 0.0, 0.0, 0.0, 0.0, 0.0, 0.0, 0.0, 0.0, 0.0, 0.0, 0.0, 0.0, 0.0, 0.0, 0.0, 0.0, 0.0, 0.0, 0.0, 0.0])
me_cube.use_remesh_preserve_volume = False
me_cube.use_remesh_preserve_attributes = False
me_cube.use_mirror_vertex_groups = False
me_cube.update()

# ---- objects
ob_cube = bpy.data.objects.new('Cube', me_cube)
ob_lamp = bpy.data.objects.new('Lamp', light_lamp)
ob_camera = bpy.data.objects.new('Camera', cam_camera)

# ---- transforms, parenting, visibility, modifiers, constraints
ob_cube.location = (0.0, 0.0, 0.5874)
ob_cube.lock_rotations_4d = False
ob_cube.empty_display_type = 'ARROWS'
ob_cube.lineart.crease_threshold = 0.0
ob_lamp.location = (4.076, 1.005, 5.904)
ob_lamp.rotation_euler = (0.6503, 0.05522, 1.866)
ob_lamp.lock_rotations_4d = False
ob_lamp.empty_display_type = 'ARROWS'
ob_lamp.color = (0.0, 0.0, 0.0, 0.0)
ob_lamp.lineart.crease_threshold = 0.0
ob_camera.location = (7.481, -6.508, 5.344)
ob_camera.rotation_euler = (1.109, 0.01082, 0.8149)
ob_camera.lock_rotations_4d = False
ob_camera.empty_display_type = 'ARROWS'
ob_camera.color = (0.0, 0.0, 0.0, 0.0)
ob_camera.display_type = 'WIRE'
ob_camera.lineart.crease_threshold = 0.0

# ---- collection membership
col_collection_1.objects.link(ob_cube)
col_collection_1.objects.link(ob_lamp)
col_collection_1.objects.link(ob_camera)

# ---- scene / render settings (as saved in the file)
scene.camera = ob_camera
scene.frame_start = 1; scene.frame_end = 250; scene.frame_set(1)
scene.render.engine = 'BLENDER_EEVEE_NEXT'
scene.render.resolution_percentage = 50
scene.render.dither_intensity = 0.0
scene.cycles.use_denoising = False
scene.cycles.samples = 10
scene.cycles.sampling_pattern = 'TABULATED_SOBOL'
scene.cycles.light_sampling_threshold = 0.0
scene.cycles.use_adaptive_sampling = False
scene.cycles.use_light_tree = False
scene.cycles.blur_glossy = 0.0
scene.cycles.pixel_filter_type = 'GAUSSIAN'
scene.cycles.sample_clamp_indirect = 0.0
scene.view_settings.view_transform = 'Standard'
bpy.context.view_layer.update()
